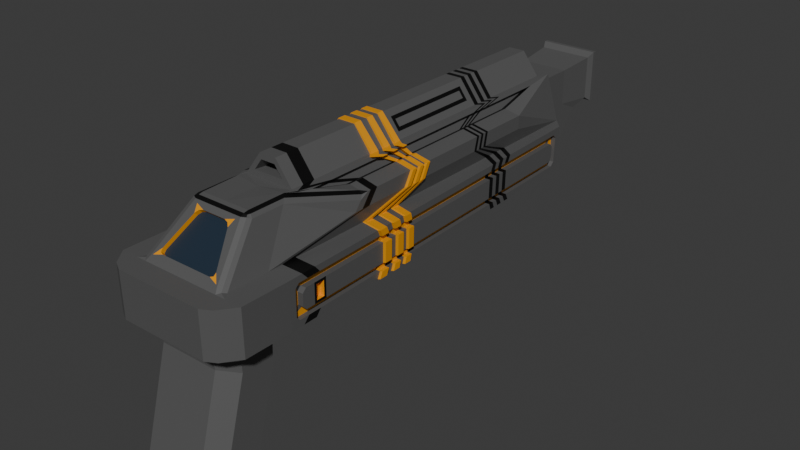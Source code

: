 # Source: Gun.blend  (saved by Blender 4.5.87; exported with 4.5.12 LTS)
import bpy
from mathutils import Matrix  # noqa: F401  (used for matrix-valued properties, if any)

bpy.ops.wm.read_factory_settings(use_empty=True)
scene = bpy.context.scene
scene.name = 'Scene'

# ---- collections
col_collection = bpy.data.collections.new('Collection'); scene.collection.children.link(col_collection)

# ---- materials (node trees are filled in below, after node groups)
mat_material_001 = bpy.data.materials.new('Material.001')
mat_material_002 = bpy.data.materials.new('Material.002')
mat_material_003 = bpy.data.materials.new('Material.003')
mat_material_004 = bpy.data.materials.new('Material.004')

# ---- material node trees
mat_material_001.use_nodes = True; mat_material_001.node_tree.nodes.clear()
_N = mat_material_001.node_tree.nodes; _L = mat_material_001.node_tree.links
n0 = _N.new('ShaderNodeBsdfPrincipled'); n0.name = 'Principled BSDF'; n0.location = (-200, 100)
n0.inputs[0].default_value = (0.09854, 0.09854, 0.09854, 1.0)
n1 = _N.new('ShaderNodeOutputMaterial'); n1.name = 'Material Output'; n1.location = (200, 100)
_L.new(n0.outputs[0], n1.inputs[0])
n1.is_active_output = True
mat_material_002.use_nodes = True; mat_material_002.node_tree.nodes.clear()
_N = mat_material_002.node_tree.nodes; _L = mat_material_002.node_tree.links
n0 = _N.new('ShaderNodeBsdfPrincipled'); n0.name = 'Principled BSDF'; n0.location = (-200, 100)
n0.inputs[0].default_value = (0.8014, 0.3223, 0.0, 1.0)
n1 = _N.new('ShaderNodeOutputMaterial'); n1.name = 'Material Output'; n1.location = (200, 100)
_L.new(n0.outputs[0], n1.inputs[0])
n1.is_active_output = True
mat_material_003.use_nodes = True; mat_material_003.node_tree.nodes.clear()
_N = mat_material_003.node_tree.nodes; _L = mat_material_003.node_tree.links
n0 = _N.new('ShaderNodeBsdfPrincipled'); n0.name = 'Principled BSDF'; n0.location = (-200, 100)
n0.inputs[0].default_value = (0.01284, 0.02705, 0.04742, 1.0)
n1 = _N.new('ShaderNodeOutputMaterial'); n1.name = 'Material Output'; n1.location = (200, 100)
_L.new(n0.outputs[0], n1.inputs[0])
n1.is_active_output = True
mat_material_004.use_nodes = True; mat_material_004.node_tree.nodes.clear()
_N = mat_material_004.node_tree.nodes; _L = mat_material_004.node_tree.links
n0 = _N.new('ShaderNodeBsdfPrincipled'); n0.name = 'Principled BSDF'; n0.location = (-200, 100)
n0.inputs[0].default_value = (0.0, 0.0, 0.0, 1.0)
n1 = _N.new('ShaderNodeOutputMaterial'); n1.name = 'Material Output'; n1.location = (200, 100)
_L.new(n0.outputs[0], n1.inputs[0])
n1.is_active_output = True

# ---- world
world_world = bpy.data.worlds.new('World'); scene.world = world_world
world_world.use_nodes = True; world_world.node_tree.nodes.clear()
_N = world_world.node_tree.nodes; _L = world_world.node_tree.links
n0 = _N.new('ShaderNodeOutputWorld'); n0.name = 'World Output'; n0.location = (200, 100)
n1 = _N.new('ShaderNodeBackground'); n1.name = 'Background'; n1.location = (-200, 100)
n1.inputs[0].default_value = (0.05088, 0.05088, 0.05088, 1.0)
_L.new(n1.outputs[0], n0.inputs[0])
n0.is_active_output = True
world_world.color = (0.05088, 0.05088, 0.05088)
world_world.sun_shadow_jitter_overblur = 0.0

# ---- meshes
me_cube_001 = bpy.data.meshes.new('Cube.001')
me_cube_001.from_pydata([(0.5461, 7.998, -0.8095), (0.5461, 7.998, 0.8095), (0.0, 7.914, -1.0), (0.0, 7.998, 1.0), (0.0, -1.992, -1.308), (0.7631, 6.252, 0.7211), (0.0, 7.998, 0.8095), (1.0, 7.914, -1.0), (0.0, 7.998, -0.8095), (0.0, 9.791, 0.8936), (0.0, 9.375, -0.2236), (0.6028, 9.791, 0.8936), (0.5461, 9.375, -0.2236), (1.114, 6.248, 0.3511), (0.0, -2.0, 0.0), (0.5461, 7.998, 0.0), (0.0, 9.791, -0.08409), (0.6028, 9.791, -0.08409), (1.0, -2.472, -0.004035), (1.0, -2.463, -1.004), (0.0, -2.463, -1.004), (0.0, -2.472, -0.004035), (0.0, -1.157, 0.8433), (0.0, -1.844, 0.1567), (0.0, -1.089, 0.7757), (0.0, -1.776, 0.08918), (1.492, -1.992, -1.0), (1.492, -2.0, 0.0), (1.224, -2.349, -0.004035), (1.224, -2.341, -1.004), (1.0, -0.926, -1.308), (0.7631, 1.39, 0.7211), (0.0, -0.1369, 1.0), (0.0, -0.926, -1.308), (1.114, 1.147, 0.3511), (0.0, -1.972, -1.573), (0.0, -0.9457, -1.86), (1.0, -0.9457, -1.86), (0.0, -2.387, -3.059), (0.0, -1.361, -3.346), (1.0, -1.361, -3.346), (0.6963, 7.275, 0.9278), (1.0, 7.956, 0.0), (0.6963, 0.4969, 0.9278), (1.0, -0.9233, 0.0), (0.5639, 7.724, 1.0), (0.343, 0.1367, 1.128), (1.114, 6.26, 0.6489), (0.6051, 7.275, 0.8983), (0.6051, 0.4969, 0.8983), (0.672, 6.252, 0.6916), (0.672, 1.39, 0.6916), (0.6729, 7.998, 1.0), (0.0, 7.724, 1.0), (0.0, 7.724, 1.497), (0.0, 0.1367, 1.0), (0.0, 0.1367, 1.497), (0.1892, 7.724, 1.497), (0.1619, 0.1367, 1.368), (0.0, 8.894, -0.8095), (0.5461, 8.894, -0.8095), (0.5461, 8.894, 0.8095), (0.0, 8.894, 0.8095), (0.5461, 8.894, 0.0), (1.249, 7.678, 0.0), (1.249, 7.636, -1.0), (1.492, -0.926, -1.0), (1.492, -0.9233, 0.0), (0.0, -2.589, -3.781), (0.0, -1.563, -4.068), (1.0, -1.563, -4.068), (0.6724, -1.992, -1.308), (1.0, -1.676, -1.308), (1.278, -1.992, -1.134), (1.0, -2.267, -1.13), (0.6724, -1.972, -1.573), (1.0, -1.65, -1.663), (1.0, -2.066, -3.149), (0.6724, -2.387, -3.059), (1.0, -2.268, -3.871), (0.6724, -2.589, -3.781), (1.0, 1.445, -1.225), (1.427, 1.37, -1.0), (0.6729, 2.045, 1.0), (0.0, 1.445, -1.225), (1.0, 1.458, 0.0), (1.427, 1.383, 0.0), (1.114, 2.69, 0.6489), (1.114, 2.515, 0.3511), (0.6963, 2.315, 0.9278), (0.7631, 2.694, 0.7211), (0.6051, 2.315, 0.8983), (0.672, 2.694, 0.6916), (0.5639, 2.172, 1.0), (0.0, 2.172, 1.497), (0.1892, 2.172, 1.497), (1.425, 1.436, -0.8623), (1.425, 1.445, -0.1377), (1.32, 1.433, -0.8623), (1.32, 1.442, -0.1376), (1.318, 1.505, -0.7118), (1.318, 1.51, -0.2881), (1.44, 1.508, -0.7119), (1.44, 1.514, -0.2882), (1.0, 1.641, -1.218), (1.422, 1.56, -1.0), (1.42, 1.619, -0.8623), (1.315, 1.616, -0.8623), (1.313, 1.682, -0.7118), (1.435, 1.685, -0.7119), (0.6729, 2.225, 1.0), (0.0, 1.641, -1.218), (1.0, 1.655, 0.0), (1.422, 1.574, 0.0), (1.114, 2.798, 0.6489), (1.114, 2.628, 0.3511), (0.6963, 2.465, 0.9278), (0.7631, 2.802, 0.7211), (0.6051, 2.465, 0.8983), (0.672, 2.802, 0.6916), (0.5639, 2.34, 1.0), (0.0, 2.34, 1.497), (0.1892, 2.34, 1.497), (1.42, 1.63, -0.1377), (1.315, 1.627, -0.1376), (1.313, 1.688, -0.2881), (1.435, 1.691, -0.2882), (1.0, 1.851, -1.211), (1.416, 1.763, -1.0), (1.415, 1.816, -0.8623), (1.309, 1.814, -0.8623), (1.308, 1.872, -0.7118), (1.43, 1.875, -0.7119), (0.6729, 2.418, 1.0), (0.0, 1.851, -1.211), (1.0, 1.866, 0.0), (1.416, 1.778, 0.0), (1.114, 2.914, 0.6489), (1.114, 2.749, 0.3511), (0.6963, 2.626, 0.9278), (0.7631, 2.917, 0.7211), (0.6051, 2.626, 0.8983), (0.672, 2.917, 0.6916), (0.5639, 2.52, 1.0), (0.0, 2.52, 1.497), (0.1892, 2.52, 1.497), (1.414, 1.827, -0.1377), (1.309, 1.824, -0.1376), (1.308, 1.878, -0.2881), (1.43, 1.881, -0.2882), (1.0, 2.026, -1.205), (1.411, 1.933, -1.0), (1.41, 1.981, -0.8623), (1.305, 1.978, -0.8623), (1.303, 2.03, -0.7118), (1.425, 2.034, -0.7119), (0.6729, 2.579, 1.0), (0.0, 2.026, -1.205), (1.0, 2.042, 0.0), (1.411, 1.949, 0.0), (1.114, 3.011, 0.6489), (1.114, 2.85, 0.3511), (0.6963, 2.76, 0.9278), (0.7631, 3.014, 0.7211), (0.6051, 2.76, 0.8983), (0.672, 3.014, 0.6916), (0.5639, 2.67, 1.0), (0.0, 2.67, 1.497), (0.1892, 2.67, 1.497), (1.41, 1.992, -0.1377), (1.305, 1.989, -0.1376), (1.303, 2.037, -0.2881), (1.425, 2.04, -0.2882), (1.0, 2.206, -1.199), (1.406, 2.107, -1.0), (1.405, 2.149, -0.8623), (1.3, 2.146, -0.8623), (1.299, 2.193, -0.7118), (1.421, 2.196, -0.7119), (0.6729, 2.745, 1.0), (0.0, 2.206, -1.199), (1.0, 2.222, 0.0), (1.406, 2.124, 0.0), (1.114, 3.11, 0.6489), (1.114, 2.954, 0.3511), (0.6963, 2.898, 0.9278), (0.7631, 3.113, 0.7211), (0.6051, 2.898, 0.8983), (0.672, 3.113, 0.6916), (0.5639, 2.825, 1.0), (0.0, 2.825, 1.497), (0.1892, 2.825, 1.497), (1.405, 2.161, -0.1377), (1.3, 2.158, -0.1376), (1.299, 2.2, -0.2881), (1.421, 2.203, -0.2882), (1.0, 2.367, -1.193), (1.402, 2.264, -1.0), (1.401, 2.301, -0.8623), (1.296, 2.298, -0.8623), (1.294, 2.339, -0.7118), (1.416, 2.343, -0.7119), (0.6729, 2.894, 1.0), (0.0, 2.367, -1.193), (1.0, 2.385, 0.0), (1.402, 2.281, 0.0), (1.114, 3.199, 0.6489), (1.114, 3.047, 0.3511), (0.6963, 3.022, 0.9278), (0.7631, 3.202, 0.7211), (0.6051, 3.022, 0.8983), (0.672, 3.202, 0.6916), (0.4271, 3.19, 1.181), (0.0, 2.963, 1.497), (0.326, 3.19, 1.315), (1.401, 2.314, -0.1377), (1.296, 2.311, -0.1376), (1.294, 2.346, -0.2881), (1.416, 2.35, -0.2882), (0.7389, 2.226, 1.02), (0.7389, 2.046, 1.02), (0.0, 1.642, -1.198), (0.0, 1.446, -1.205), (1.066, 1.656, 0.02042), (1.066, 1.459, 0.02042), (1.488, 1.575, 0.02042), (1.493, 1.385, 0.02042), (1.18, 2.799, 0.6693), (1.18, 2.691, 0.6693), (1.18, 2.629, 0.3716), (1.18, 2.516, 0.3716), (0.7623, 2.466, 0.9482), (0.7623, 2.316, 0.9482), (0.8291, 2.803, 0.7415), (0.8291, 2.696, 0.7415), (0.6711, 2.466, 0.9187), (0.6711, 2.316, 0.9187), (0.738, 2.803, 0.712), (0.738, 2.696, 0.712), (0.6299, 2.341, 1.02), (0.6299, 2.173, 1.02), (0.0, 2.341, 1.517), (0.0, 2.173, 1.517), (0.1975, 2.341, 1.517), (0.1975, 2.173, 1.517), (1.486, 1.631, -0.1173), (1.491, 1.447, -0.1173), (1.381, 1.628, -0.1172), (1.386, 1.444, -0.1172), (1.379, 1.689, -0.2677), (1.384, 1.511, -0.2677), (1.501, 1.692, -0.2677), (1.506, 1.515, -0.2677), (1.384, 1.506, -0.6914), (1.506, 1.509, -0.6914), (1.386, 1.434, -0.8418), (1.491, 1.437, -0.8419), (1.493, 1.372, -0.9796), (1.066, 1.446, -1.205), (1.066, 1.642, -1.198), (1.488, 1.561, -0.9796), (1.486, 1.621, -0.8419), (1.381, 1.618, -0.8418), (1.379, 1.683, -0.6914), (1.501, 1.686, -0.6914), (0.7389, 2.581, 1.02), (0.7389, 2.419, 1.02), (0.0, 2.027, -1.185), (0.0, 1.852, -1.191), (1.066, 2.043, 0.02042), (1.066, 1.867, 0.02042), (1.477, 1.95, 0.02042), (1.482, 1.78, 0.02042), (1.18, 3.012, 0.6693), (1.18, 2.915, 0.6693), (1.18, 2.852, 0.3716), (1.18, 2.751, 0.3716), (0.7623, 2.761, 0.9482), (0.7623, 2.627, 0.9482), (0.8291, 3.015, 0.7415), (0.8291, 2.919, 0.7415), (0.6711, 2.761, 0.9187), (0.6711, 2.627, 0.9187), (0.738, 3.015, 0.712), (0.738, 2.919, 0.712), (0.6299, 2.672, 1.02), (0.6299, 2.521, 1.02), (0.0, 2.672, 1.517), (0.0, 2.521, 1.517), (0.1975, 2.672, 1.517), (0.1975, 2.521, 1.517), (1.476, 1.994, -0.1173), (1.48, 1.829, -0.1173), (1.371, 1.991, -0.1172), (1.375, 1.826, -0.1172), (1.369, 2.038, -0.2677), (1.374, 1.879, -0.2677), (1.491, 2.042, -0.2677), (1.496, 1.883, -0.2677), (1.496, 1.876, -0.6914), (1.374, 1.873, -0.6914), (1.375, 1.815, -0.8418), (1.481, 1.818, -0.8419), (1.482, 1.765, -0.9796), (1.066, 1.852, -1.191), (1.066, 2.027, -1.185), (1.477, 1.934, -0.9796), (1.476, 1.982, -0.8419), (1.371, 1.979, -0.8418), (1.369, 2.032, -0.6914), (1.491, 2.035, -0.6914), (0.7389, 2.895, 1.02), (0.7389, 2.746, 1.02), (0.0, 2.369, -1.173), (0.0, 2.207, -1.178), (1.066, 2.386, 0.02042), (1.066, 2.223, 0.02042), (1.468, 2.282, 0.02042), (1.472, 2.125, 0.02042), (1.18, 3.2, 0.6693), (1.18, 3.111, 0.6693), (1.18, 3.049, 0.3716), (1.18, 2.955, 0.3716), (0.7623, 3.023, 0.9482), (0.7623, 2.899, 0.9482), (0.8291, 3.203, 0.7415), (0.8291, 3.114, 0.7415), (0.6711, 3.023, 0.9187), (0.6711, 2.899, 0.9187), (0.738, 3.203, 0.712), (0.738, 3.114, 0.712), (0.6299, 2.965, 1.02), (0.6299, 2.826, 1.02), (0.0, 2.965, 1.517), (0.0, 2.826, 1.517), (0.1975, 2.965, 1.517), (0.1975, 2.826, 1.517), (1.467, 2.315, -0.1173), (1.471, 2.163, -0.1173), (1.362, 2.312, -0.1172), (1.366, 2.16, -0.1172), (1.36, 2.348, -0.2677), (1.365, 2.201, -0.2677), (1.482, 2.351, -0.2677), (1.487, 2.205, -0.2677), (1.487, 2.198, -0.6914), (1.365, 2.194, -0.6914), (1.366, 2.148, -0.8418), (1.471, 2.151, -0.8419), (1.472, 2.108, -0.9796), (1.066, 2.207, -1.178), (1.066, 2.369, -1.173), (1.468, 2.265, -0.9796), (1.467, 2.302, -0.8419), (1.362, 2.3, -0.8418), (1.361, 2.34, -0.6914), (1.482, 2.344, -0.6914), (0.6729, 0.4597, 1.0), (0.0, -0.2776, -1.285), (1.0, -0.2721, 0.0), (1.475, -0.2925, 0.0), (1.114, 1.739, 0.6489), (1.114, 1.521, 0.3511), (0.6963, 0.994, 0.9278), (0.7631, 1.747, 0.7211), (0.6051, 0.994, 0.8983), (0.672, 1.747, 0.6916), (0.5639, 0.6932, 1.0), (0.0, 0.6932, 1.497), (0.1892, 0.6932, 1.497), (1.471, -0.1758, -0.1377), (1.366, -0.1788, -0.1376), (1.362, -0.05128, -0.2881), (1.486, -0.1005, -0.3406), (1.0, -0.2776, -1.285), (1.475, -0.298, -1.0), (1.471, -0.1798, -0.8623), (1.366, -0.1828, -0.8623), (1.363, -0.05362, -0.7118), (1.486, -0.1023, -0.6594), (0.6729, 0.1614, 1.0), (0.0, -0.6018, -1.296), (1.0, -0.5977, 0.0), (1.483, -0.6079, 0.0), (1.114, 1.56, 0.6489), (1.114, 1.334, 0.3511), (0.6963, 0.7454, 0.9278), (0.7631, 1.569, 0.7211), (0.6051, 0.7454, 0.8983), (0.672, 1.569, 0.6916), (0.5639, 0.415, 1.0), (0.0, 0.415, 1.497), (0.1892, 0.415, 1.497), (1.48, -0.4809, -0.1377), (1.375, -0.4839, -0.1376), (1.371, -0.3452, -0.2881), (1.491, -0.2895, -0.3406), (1.0, -0.6018, -1.296), (1.483, -0.612, -1.0), (1.48, -0.4839, -0.8623), (1.375, -0.4869, -0.8623), (1.371, -0.3469, -0.7118), (1.491, -0.2908, -0.6594), (1.493, -0.3434, -0.7119), (1.485, -0.05015, -0.7119), (1.484, -0.04782, -0.2882), (1.493, -0.3417, -0.2882), (1.39, -0.2937, -0.6595), (1.385, -0.1052, -0.6595), (1.385, -0.1034, -0.3407), (1.39, -0.2924, -0.3407), (0.0, 9.934, 0.9963), (0.6661, 9.934, 0.9963), (0.0, 9.934, -0.1867), (0.6661, 9.934, -0.1867), (0.0, 10.03, 0.9963), (0.432, 10.03, 0.7622), (0.0, 10.03, -0.1867), (0.432, 10.03, 0.04734), (0.6661, 10.03, 0.9963), (0.2341, 10.03, 0.7622), (0.2341, 10.03, 0.04734), (0.6661, 10.03, -0.1867), (0.2341, 9.909, 0.7622), (0.2341, 9.909, 0.04734), (0.432, 9.909, 0.7622), (0.432, 9.909, 0.04734), (1.0, 5.242, -1.093), (1.323, 5.048, -1.0), (1.324, 4.998, -0.8623), (1.219, 4.995, -0.8623), (1.221, 4.94, -0.7118), (1.343, 4.943, -0.7119), (0.6729, 5.539, 1.0), (0.0, 5.242, -1.093), (1.0, 5.272, 0.0), (1.323, 5.078, 0.0), (1.114, 4.786, 0.6489), (1.114, 4.706, 0.3511), (0.6963, 5.226, 0.9278), (0.7631, 4.783, 0.7211), (0.6051, 5.226, 0.8983), (0.672, 4.783, 0.6916), (0.4271, 5.204, 1.181), (0.0, 5.431, 1.497), (0.326, 5.204, 1.315), (1.324, 5.019, -0.1377), (1.219, 5.017, -0.1376), (1.221, 4.952, -0.2881), (1.343, 4.956, -0.2882), (1.0, 5.901, -1.07), (1.304, 5.686, -1.0), (1.306, 5.616, -0.8623), (1.201, 5.613, -0.8623), (1.204, 5.536, -0.7118), (1.326, 5.539, -0.7119), (0.6729, 6.145, 1.0), (0.0, 5.901, -1.07), (1.0, 5.934, 0.0), (1.304, 5.719, 0.0), (1.114, 5.149, 0.6489), (1.114, 5.086, 0.3511), (0.6963, 5.731, 0.9278), (0.7631, 5.145, 0.7211), (0.6051, 5.731, 0.8983), (0.672, 5.145, 0.6916), (0.5639, 5.996, 1.0), (0.0, 5.996, 1.497), (0.1892, 5.996, 1.497), (1.307, 5.64, -0.1377), (1.201, 5.637, -0.1376), (1.204, 5.55, -0.2881), (1.326, 5.553, -0.2882), (0.5639, 0.1367, 1.0), (0.0, 0.1367, 1.128), (0.1892, 0.1367, 1.497), (0.0, 0.1367, 1.368), (0.0, 1.033, 1.368), (0.0, 1.033, 1.128), (0.1873, 1.033, 1.128), (0.006247, 1.033, 1.368), (0.6729, 6.024, 1.0), (0.6729, 5.903, 1.0), (0.6729, 5.781, 1.0), (0.6729, 5.66, 1.0), (0.0, 5.769, -1.075), (0.0, 5.638, -1.079), (0.0, 5.506, -1.084), (0.0, 5.374, -1.088), (1.0, 5.802, 0.0), (1.0, 5.669, 0.0), (1.0, 5.537, 0.0), (1.0, 5.404, 0.0), (1.308, 5.591, 0.0), (1.312, 5.463, 0.0), (1.315, 5.335, 0.0), (1.319, 5.206, 0.0), (1.114, 5.076, 0.6489), (1.114, 5.004, 0.6489), (1.114, 4.931, 0.6489), (1.114, 4.858, 0.6489), (1.114, 5.01, 0.3511), (1.114, 4.934, 0.3511), (1.114, 4.858, 0.3511), (1.114, 4.782, 0.3511), (0.6963, 5.63, 0.9278), (0.6963, 5.529, 0.9278), (0.6963, 5.428, 0.9278), (0.6963, 5.327, 0.9278), (0.7631, 5.073, 0.7211), (0.7631, 5.0, 0.7211), (0.7631, 4.928, 0.7211), (0.7631, 4.855, 0.7211), (0.6051, 5.63, 0.8983), (0.6051, 5.529, 0.8983), (0.6051, 5.428, 0.8983), (0.6051, 5.327, 0.8983), (0.672, 5.073, 0.6916), (0.672, 5.0, 0.6916), (0.672, 4.928, 0.6916), (0.672, 4.855, 0.6916), (0.5639, 5.883, 1.0), (0.5639, 5.77, 1.0), (0.5639, 5.657, 1.0), (0.5639, 5.544, 1.0), (0.0, 5.883, 1.497), (0.0, 5.77, 1.497), (0.0, 5.657, 1.497), (0.0, 5.544, 1.497), (0.1892, 5.883, 1.497), (0.1892, 5.77, 1.497), (0.1892, 5.657, 1.497), (0.1892, 5.544, 1.497), (1.31, 5.516, -0.1377), (1.314, 5.392, -0.1377), (1.317, 5.268, -0.1377), (1.321, 5.144, -0.1377), (1.205, 5.513, -0.1376), (1.208, 5.389, -0.1376), (1.212, 5.265, -0.1376), (1.215, 5.141, -0.1376), (1.207, 5.43, -0.2881), (1.211, 5.311, -0.2881), (1.214, 5.191, -0.2881), (1.217, 5.072, -0.2881), (1.329, 5.434, -0.2882), (1.332, 5.314, -0.2882), (1.336, 5.195, -0.2882), (1.339, 5.075, -0.2882), (1.0, 5.374, -1.088), (1.0, 5.506, -1.084), (1.0, 5.638, -1.079), (1.0, 5.769, -1.075), (1.319, 5.176, -1.0), (1.315, 5.303, -1.0), (1.312, 5.431, -1.0), (1.308, 5.559, -1.0), (1.321, 5.121, -0.8623), (1.317, 5.245, -0.8623), (1.313, 5.369, -0.8623), (1.31, 5.492, -0.8623), (1.215, 5.118, -0.8623), (1.212, 5.242, -0.8623), (1.208, 5.366, -0.8623), (1.205, 5.489, -0.8623), (1.217, 5.059, -0.7118), (1.214, 5.178, -0.7118), (1.21, 5.297, -0.7118), (1.207, 5.417, -0.7118), (1.339, 5.062, -0.7119), (1.336, 5.182, -0.7119), (1.332, 5.301, -0.7119), (1.329, 5.42, -0.7119), (0.5639, 5.431, 1.0), (0.5639, 2.963, 1.0), (0.1892, 5.431, 1.497), (0.1892, 2.963, 1.497), (0.4745, 5.282, 1.118), (0.4745, 3.112, 1.118), (0.2786, 5.282, 1.378), (0.2786, 3.112, 1.378), (1.255, 7.452, -0.1377), (1.253, 7.531, -0.2201), (1.251, 7.594, -0.08058), (1.253, 7.508, -0.7799), (1.255, 7.422, -0.8623), (1.251, 7.561, -0.9218), (1.486, -0.7056, -0.8623), (1.489, -0.7878, -0.7798), (1.49, -0.8464, -0.9206), (1.488, -0.7863, -0.2202), (1.486, -0.7036, -0.1377), (1.49, -0.8443, -0.07928), (1.154, 7.292, -0.2881), (1.152, 7.371, -0.3705), (1.15, 7.434, -0.231), (1.152, 7.36, -0.6294), (1.154, 7.274, -0.7118), (1.15, 7.414, -0.7713), (1.377, -0.5577, -0.7118), (1.379, -0.64, -0.6293), (1.381, -0.6986, -0.77), (1.379, -0.6393, -0.3706), (1.377, -0.5566, -0.2881), (1.381, -0.6973, -0.2297), (1.148, 7.528, -0.22), (1.15, 7.449, -0.1376), (1.149, 7.472, -0.1947), (1.15, 7.419, -0.8623), (1.148, 7.505, -0.7798), (1.149, 7.444, -0.8027), (1.383, -0.7908, -0.7798), (1.381, -0.7086, -0.8623), (1.382, -0.7326, -0.804), (1.381, -0.7066, -0.1376), (1.383, -0.7893, -0.2201), (1.382, -0.7309, -0.196), (1.274, 7.375, -0.3706), (1.276, 7.296, -0.2882), (1.276, 7.278, -0.7119), (1.274, 7.364, -0.6295), (1.501, -0.6365, -0.6294), (1.499, -0.5543, -0.7119), (1.499, -0.5532, -0.2882), (1.501, -0.6358, -0.3706), (0.2664, -1.157, 0.8433), (0.4162, -1.233, 0.7672), (0.4705, -1.108, 0.8917), (0.3573, -1.179, 0.821), (0.0, -1.062, 0.9379), (0.0, -0.8865, 1.0), (0.0, -0.9849, 0.9818), (0.6708, -1.767, 0.2328), (0.5935, -1.844, 0.1567), (0.7976, -1.892, 0.1083), (0.6632, -1.821, 0.179), (0.7052, -0.9421, 0.9013), (0.5594, -0.8865, 1.0), (0.5583, -1.061, 0.9387), (0.6492, -0.9151, 0.971), (0.631, -0.977, 0.9704), (0.5588, -0.9848, 0.982), (0.6532, -1.014, 0.94), (1.0, -1.844, 0.0), (0.8376, -1.913, 0.08689), (0.8865, -2.0, 0.0), (1.0, -2.114, -0.0009712), (1.114, -2.0, 0.0), (0.9524, -1.929, 0.02545), (0.4162, -1.165, 0.6996), (0.2664, -1.089, 0.7757), (0.3573, -1.112, 0.7534), (0.5935, -1.776, 0.08918), (0.6708, -1.7, 0.1652), (0.6632, -1.754, 0.1115), (0.9976, 1.384, 0.6728), (1.114, 1.299, 0.544), (1.114, 1.495, 0.6489), (1.08, 1.358, 0.6252), (0.7051, -0.2143, 0.9016), (0.5725, -0.06041, 1.016), (0.6529, -0.1372, 0.976)], [], [(60, 59, 10, 12), (1, 6, 3, 52), (15, 1, 52, 42), (8, 0, 7, 2), (17, 16, 413, 414), (62, 61, 11, 9), (63, 60, 12, 17), (61, 63, 17, 11), (10, 16, 17, 12), (0, 15, 42, 7), (19, 18, 21, 20), (66, 67, 27, 26), (26, 27, 28, 29), (18, 19, 29, 28), (450, 7, 65, 451), (7, 42, 64, 65), (382, 44, 67, 383), (58, 476, 477, 480), (381, 397, 30, 33), (33, 30, 37, 36), (36, 37, 40, 39), (47, 13, 42, 52), (5, 41, 48, 50), (385, 34, 44, 382), (462, 41, 52, 456), (41, 5, 47, 52), (465, 50, 48, 464), (386, 43, 49, 388), (43, 31, 51, 49), (463, 5, 50, 465), (53, 45, 52, 3), (392, 391, 56, 475), (466, 45, 57, 468), (45, 53, 54, 57), (1, 15, 63, 61), (15, 0, 60, 63), (6, 1, 61, 62), (0, 8, 59, 60), (39, 40, 70, 69), (71, 72, 73, 74), (76, 72, 71, 75), (78, 80, 79, 77), (75, 78, 77, 76), (4, 71, 74, 19, 20), (19, 74, 73, 26, 29), (73, 72, 30, 66, 26), (30, 72, 76, 37), (71, 4, 35, 75), (75, 35, 38, 78), (37, 76, 77, 40), (78, 38, 68, 80), (40, 77, 79, 70), (69, 70, 79, 80, 68), (195, 178, 345, 344), (378, 100, 102, 404), (576, 213, 333, 335), (372, 101, 99, 371), (194, 195, 344, 342), (202, 574, 331, 311), (376, 96, 98, 377), (370, 97, 86, 360), (210, 208, 323, 327), (367, 93, 95, 369), (206, 209, 325, 319), (204, 207, 321, 315), (364, 90, 92, 366), (207, 206, 319, 321), (366, 92, 91, 365), (82, 81, 258, 257), (363, 89, 83, 357), (203, 196, 351, 313), (85, 86, 226, 224), (205, 204, 315, 317), (81, 84, 222, 258), (374, 81, 82, 375), (135, 112, 113, 136), (134, 127, 104, 111), (138, 137, 114, 115), (138, 115, 112, 135), (140, 117, 114, 137), (139, 116, 118, 141), (143, 120, 110, 133), (145, 144, 121, 122), (129, 106, 105, 128), (146, 123, 124, 147), (131, 108, 107, 130), (132, 149, 126, 109), (148, 125, 126, 149), (87, 88, 230, 228), (88, 85, 224, 230), (83, 89, 232, 220), (90, 87, 228, 234), (104, 105, 260, 259), (91, 92, 238, 236), (116, 110, 219, 231), (89, 91, 236, 232), (119, 118, 235, 237), (92, 90, 234, 238), (117, 119, 237, 233), (93, 83, 220, 240), (120, 122, 243, 239), (94, 95, 244, 242), (123, 113, 225, 245), (95, 93, 240, 244), (106, 107, 262, 261), (128, 127, 304, 303), (96, 82, 257, 256), (125, 124, 247, 249), (133, 139, 278, 266), (86, 97, 246, 226), (108, 131, 132, 109), (125, 148, 147, 124), (106, 129, 130, 107), (123, 146, 136, 113), (120, 143, 145, 122), (117, 140, 142, 119), (119, 142, 141, 118), (116, 139, 133, 110), (104, 127, 128, 105), (181, 158, 159, 182), (180, 173, 150, 157), (184, 183, 160, 161), (184, 161, 158, 181), (186, 163, 160, 183), (185, 162, 164, 187), (189, 166, 156, 179), (191, 190, 167, 168), (175, 152, 151, 174), (192, 169, 170, 193), (177, 154, 153, 176), (178, 195, 172, 155), (194, 171, 172, 195), (108, 109, 264, 263), (141, 142, 284, 282), (98, 96, 256, 255), (126, 125, 249, 251), (142, 140, 280, 284), (97, 99, 248, 246), (109, 126, 251, 264), (145, 143, 286, 290), (100, 98, 255, 253), (107, 108, 263, 262), (136, 146, 292, 272), (99, 101, 250, 248), (124, 123, 245, 247), (130, 129, 302, 301), (103, 102, 254, 252), (150, 151, 306, 305), (105, 106, 261, 260), (147, 148, 296, 294), (102, 100, 253, 254), (162, 156, 265, 277), (122, 121, 241, 243), (132, 131, 300, 299), (154, 177, 178, 155), (171, 194, 193, 170), (152, 175, 176, 153), (169, 192, 182, 159), (166, 189, 191, 168), (163, 186, 188, 165), (165, 188, 187, 164), (162, 185, 179, 156), (150, 173, 174, 151), (435, 204, 205, 436), (434, 427, 196, 203), (438, 437, 206, 207), (438, 207, 204, 435), (440, 209, 206, 437), (439, 208, 210, 441), (573, 574, 202, 433), (575, 444, 213, 576), (429, 198, 197, 428), (446, 215, 216, 447), (431, 200, 199, 430), (432, 449, 218, 201), (448, 217, 218, 449), (101, 103, 252, 250), (165, 164, 281, 283), (110, 120, 239, 219), (135, 136, 272, 270), (163, 165, 283, 279), (118, 116, 231, 235), (127, 134, 268, 304), (166, 168, 289, 285), (114, 117, 233, 227), (249, 250, 252, 251), (264, 251, 252, 254), (263, 253, 255, 262), (245, 246, 248, 247), (261, 256, 257, 260), (243, 241, 242, 244), (239, 240, 220, 219), (231, 232, 236, 235), (233, 234, 228, 227), (229, 230, 224, 223), (229, 227, 228, 230), (221, 259, 258, 222), (223, 224, 226, 225), (253, 263, 264, 254), (250, 249, 247, 248), (256, 261, 262, 255), (246, 245, 225, 226), (240, 239, 243, 244), (234, 233, 237, 238), (238, 237, 235, 236), (232, 231, 219, 220), (258, 259, 260, 257), (295, 296, 298, 297), (310, 297, 298, 299), (309, 300, 301, 308), (291, 292, 294, 293), (307, 302, 303, 306), (289, 287, 288, 290), (285, 286, 266, 265), (277, 278, 282, 281), (279, 280, 274, 273), (275, 276, 270, 269), (275, 273, 274, 276), (267, 305, 304, 268), (269, 270, 272, 271), (300, 309, 310, 299), (296, 295, 293, 294), (302, 307, 308, 301), (292, 291, 271, 272), (286, 285, 289, 290), (280, 279, 283, 284), (284, 283, 281, 282), (278, 277, 265, 266), (304, 305, 306, 303), (341, 342, 344, 343), (356, 343, 344, 345), (355, 346, 347, 354), (337, 338, 340, 339), (353, 348, 349, 352), (335, 333, 334, 336), (331, 332, 312, 311), (323, 324, 328, 327), (325, 326, 320, 319), (321, 322, 316, 315), (321, 319, 320, 322), (313, 351, 350, 314), (315, 316, 318, 317), (346, 355, 356, 345), (342, 341, 339, 340), (348, 353, 354, 347), (338, 337, 317, 318), (332, 331, 335, 336), (326, 325, 329, 330), (330, 329, 327, 328), (324, 323, 311, 312), (350, 351, 352, 349), (197, 198, 353, 352), (177, 176, 347, 346), (216, 215, 337, 339), (192, 193, 340, 338), (199, 200, 355, 354), (175, 174, 349, 348), (201, 218, 343, 356), (190, 191, 336, 334), (218, 217, 341, 343), (189, 179, 312, 332), (159, 158, 269, 271), (200, 201, 356, 355), (185, 187, 328, 324), (157, 150, 305, 267), (217, 216, 339, 341), (186, 183, 320, 326), (161, 160, 273, 275), (198, 199, 354, 353), (184, 181, 316, 322), (158, 161, 275, 269), (215, 205, 317, 337), (183, 184, 322, 320), (160, 163, 279, 273), (574, 576, 335, 331), (173, 180, 314, 350), (164, 162, 277, 281), (209, 211, 329, 325), (181, 182, 318, 316), (156, 166, 285, 265), (211, 210, 327, 329), (148, 149, 298, 296), (178, 177, 346, 345), (168, 167, 287, 289), (208, 202, 311, 323), (149, 132, 299, 298), (193, 194, 342, 340), (151, 152, 307, 306), (196, 197, 352, 351), (131, 130, 301, 300), (176, 175, 348, 347), (170, 169, 291, 293), (146, 147, 294, 292), (182, 192, 338, 318), (153, 154, 309, 308), (129, 128, 303, 302), (191, 189, 332, 336), (155, 172, 297, 310), (144, 145, 290, 288), (188, 186, 326, 330), (172, 171, 295, 297), (143, 133, 266, 286), (187, 188, 330, 328), (113, 112, 223, 225), (154, 155, 310, 309), (139, 141, 282, 278), (179, 185, 324, 312), (111, 104, 259, 221), (171, 170, 293, 295), (140, 137, 274, 280), (174, 173, 350, 349), (115, 114, 227, 229), (152, 153, 308, 307), (138, 135, 270, 276), (112, 115, 229, 223), (169, 159, 271, 291), (137, 138, 276, 274), (397, 374, 375, 398), (386, 363, 357, 380), (389, 366, 365, 388), (387, 364, 366, 389), (390, 367, 369, 392), (393, 370, 360, 383), (399, 376, 377, 400), (395, 372, 371, 394), (401, 378, 404, 403), (101, 372, 405, 103), (102, 103, 405, 404), (100, 378, 377, 98), (97, 370, 371, 99), (96, 376, 375, 82), (95, 94, 368, 369), (93, 367, 357, 83), (89, 363, 365, 91), (90, 364, 361, 87), (88, 362, 359, 85), (88, 87, 361, 362), (84, 81, 374, 358), (85, 359, 360, 86), (473, 390, 392, 475), (31, 387, 389, 51), (51, 389, 388, 49), (30, 397, 398, 66), (372, 395, 406, 405), (373, 396, 410, 409), (378, 401, 400, 377), (370, 393, 394, 371), (376, 399, 398, 375), (369, 368, 391, 392), (367, 390, 380, 357), (363, 386, 388, 365), (364, 387, 384, 361), (362, 385, 382, 359), (362, 361, 384, 385), (358, 374, 397, 381), (359, 382, 383, 360), (379, 402, 403, 404), (373, 379, 404, 405), (396, 373, 405, 406), (402, 396, 406, 403), (408, 409, 410, 407), (402, 379, 408, 407), (396, 402, 407, 410), (379, 373, 409, 408), (414, 413, 417, 422), (9, 11, 412, 411), (11, 17, 414, 412), (418, 421, 424, 426), (412, 414, 422, 419), (411, 412, 419, 415), (416, 420, 415, 419), (420, 421, 417, 415), (418, 416, 419, 422), (421, 418, 422, 417), (424, 423, 425, 426), (416, 418, 426, 425), (420, 416, 425, 423), (421, 420, 423, 424), (544, 448, 449, 548), (569, 548, 449, 432), (565, 431, 430, 561), (536, 446, 447, 540), (557, 429, 428, 553), (532, 528, 444, 575), (524, 573, 433, 484), (508, 439, 441, 516), (512, 440, 437, 500), (504, 438, 435, 492), (504, 500, 437, 438), (488, 549, 427, 434), (492, 435, 436, 496), (200, 431, 432, 201), (217, 448, 447, 216), (198, 429, 430, 199), (215, 446, 436, 205), (212, 443, 445, 214), (209, 440, 442, 211), (211, 442, 441, 210), (208, 439, 433, 202), (196, 427, 428, 197), (42, 458, 459, 64), (2, 7, 450, 457), (13, 47, 460, 461), (13, 461, 458, 42), (5, 463, 460, 47), (41, 462, 464, 48), (45, 466, 456, 52), (57, 54, 467, 468), (568, 454, 455, 572), (541, 471, 470, 537), (560, 452, 453, 564), (533, 469, 459, 493), (521, 466, 468, 529), (509, 463, 465, 517), (517, 465, 464, 513), (505, 462, 456, 481), (552, 450, 451, 556), (46, 474, 55, 473), (476, 58, 475, 56), (58, 46, 473, 475), (478, 479, 480, 477), (46, 58, 480, 479), (474, 46, 479, 478), (427, 549, 553, 428), (549, 550, 554, 553), (550, 551, 555, 554), (551, 552, 556, 555), (439, 508, 484, 433), (508, 507, 483, 484), (507, 506, 482, 483), (506, 505, 481, 482), (442, 520, 516, 441), (520, 519, 515, 516), (519, 518, 514, 515), (518, 517, 513, 514), (440, 512, 520, 442), (512, 511, 519, 520), (511, 510, 518, 519), (510, 509, 517, 518), (573, 524, 532, 575), (524, 523, 531, 532), (523, 522, 530, 531), (522, 521, 529, 530), (446, 536, 496, 436), (536, 535, 495, 496), (535, 534, 494, 495), (534, 533, 493, 494), (429, 557, 561, 430), (557, 558, 562, 561), (558, 559, 563, 562), (559, 560, 564, 563), (448, 544, 540, 447), (544, 543, 539, 540), (543, 542, 538, 539), (542, 541, 537, 538), (431, 565, 569, 432), (565, 566, 570, 569), (566, 567, 571, 570), (567, 568, 572, 571), (458, 489, 493, 459), (489, 490, 494, 493), (490, 491, 495, 494), (491, 492, 496, 495), (457, 450, 552, 485), (485, 552, 551, 486), (486, 551, 550, 487), (487, 550, 549, 488), (461, 460, 497, 501), (501, 497, 498, 502), (502, 498, 499, 503), (503, 499, 500, 504), (461, 501, 489, 458), (501, 502, 490, 489), (502, 503, 491, 490), (503, 504, 492, 491), (463, 509, 497, 460), (509, 510, 498, 497), (510, 511, 499, 498), (511, 512, 500, 499), (462, 505, 513, 464), (505, 506, 514, 513), (506, 507, 515, 514), (507, 508, 516, 515), (466, 521, 481, 456), (521, 522, 482, 481), (522, 523, 483, 482), (523, 524, 484, 483), (468, 467, 525, 529), (529, 525, 526, 530), (530, 526, 527, 531), (531, 527, 528, 532), (452, 560, 556, 451), (560, 559, 555, 556), (559, 558, 554, 555), (558, 557, 553, 554), (469, 533, 537, 470), (533, 534, 538, 537), (534, 535, 539, 538), (535, 536, 540, 539), (454, 568, 564, 453), (568, 567, 563, 564), (567, 566, 562, 563), (566, 565, 561, 562), (455, 472, 545, 572), (572, 545, 546, 571), (571, 546, 547, 570), (570, 547, 548, 569), (471, 541, 545, 472), (541, 542, 546, 545), (542, 543, 547, 546), (543, 544, 548, 547), (577, 578, 574, 573), (580, 579, 575, 576), (578, 580, 576, 574), (579, 577, 573, 575), (443, 212, 578, 577), (214, 445, 579, 580), (212, 214, 580, 578), (445, 443, 577, 579), (581, 582, 583), (584, 585, 586), (587, 588, 589), (590, 591, 592), (593, 594, 595), (596, 597, 598), (599, 600, 601), (602, 603, 604), (605, 606, 607), (608, 609, 610), (611, 612, 613), (614, 615, 616), (581, 606, 605, 582), (608, 585, 584, 609), (587, 612, 611, 588), (614, 591, 590, 615), (599, 622, 621, 600), (623, 603, 602, 624), (596, 620, 619, 597), (617, 594, 593, 618), (583, 582, 584, 586, 65, 64), (469, 581, 583, 64, 459), (584, 582, 605, 609), (581, 469, 470, 606), (452, 585, 608, 453), (586, 585, 452, 451, 65), (590, 588, 611, 615), (587, 399, 400, 612), (589, 588, 590, 592, 67, 66), (399, 587, 589, 66, 398), (592, 591, 393, 383, 67), (393, 591, 614, 394), (596, 594, 617, 620), (593, 471, 472, 618), (595, 594, 596, 598, 610, 609, 605, 607), (471, 593, 595, 607, 606, 470), (598, 597, 454, 453, 608, 610), (454, 597, 619, 455), (601, 600, 602, 604, 616, 615, 611, 613), (401, 599, 601, 613, 612, 400), (602, 600, 621, 624), (599, 401, 403, 622), (604, 603, 395, 394, 614, 616), (395, 603, 623, 406), (619, 620, 617, 618, 472, 455), (403, 406, 623, 624, 621, 622), (625, 628, 627), (628, 626, 627), (632, 635, 634), (635, 633, 634), (636, 639, 640, 642), (637, 641, 640, 639), (638, 642, 640, 641), (643, 648, 644, 645, 646, 647), (655, 658, 657), (658, 656, 657), (660, 637, 639, 661), (661, 639, 636, 659), (637, 630, 631, 641), (641, 631, 629, 638), (638, 644, 648, 642), (642, 648, 643, 636), (649, 626, 628, 651), (651, 628, 625, 650), (632, 653, 654, 635), (635, 654, 652, 633), (659, 656, 658, 661), (661, 658, 655, 660), (22, 625, 627, 638, 629), (632, 626, 649, 653), (625, 22, 24, 650), (627, 626, 632, 634, 644, 638), (660, 32, 630, 637), (634, 633, 23, 14, 645, 644), (23, 633, 652, 25), (44, 659, 636, 643), (646, 645, 14, 21, 18), (44, 643, 647, 27, 67), (647, 646, 18, 28, 27), (652, 654, 653, 649, 651, 650, 24, 25), (387, 31, 655, 657, 384), (385, 384, 657, 656, 34), (34, 656, 659, 44), (31, 43, 660, 655), (43, 386, 380, 660), (473, 55, 32, 660), (390, 473, 660, 380)])
me_cube_001.polygons.foreach_set('material_index', [0, 0, 0, 0, 0, 0, 0, 0, 0, 0, 0, 0, 0, 0, 0, 0, 0, 0, 0, 0, 0, 0, 3, 0, 0, 0, 0, 3, 3, 3, 0, 0, 0, 0, 0, 0, 0, 0, 0, 0, 0, 0, 0, 0, 0, 0, 0, 0, 0, 0, 0, 0, 0, 1, 0, 0, 1, 1, 0, 0, 0, 0, 0, 0, 0, 3, 0, 0, 1, 0, 0, 1, 0, 0, 1, 0, 0, 0, 0, 0, 3, 0, 0, 0, 0, 1, 0, 0, 1, 1, 1, 1, 0, 1, 0, 1, 0, 1, 0, 1, 0, 1, 0, 1, 0, 1, 1, 1, 1, 1, 0, 1, 0, 0, 0, 3, 0, 0, 0, 0, 0, 0, 0, 0, 3, 0, 0, 0, 0, 1, 0, 0, 0, 1, 1, 0, 1, 1, 0, 1, 1, 1, 1, 1, 0, 1, 1, 0, 0, 1, 1, 0, 0, 1, 0, 1, 0, 0, 0, 3, 0, 0, 0, 0, 0, 0, 0, 0, 3, 0, 0, 0, 0, 1, 0, 0, 1, 0, 0, 1, 0, 0, 0, 0, 0, 1, 1, 1, 1, 1, 1, 1, 1, 1, 1, 1, 1, 1, 1, 1, 1, 1, 1, 1, 1, 1, 1, 1, 1, 1, 1, 1, 1, 1, 1, 1, 1, 1, 1, 1, 1, 1, 1, 1, 1, 1, 1, 1, 1, 1, 1, 1, 1, 1, 1, 1, 1, 1, 1, 1, 1, 1, 1, 1, 1, 1, 1, 1, 1, 1, 1, 0, 1, 0, 1, 1, 1, 0, 1, 0, 1, 0, 0, 1, 0, 1, 1, 0, 0, 1, 0, 0, 1, 0, 0, 0, 0, 0, 1, 0, 0, 1, 1, 0, 0, 1, 1, 0, 0, 1, 1, 0, 1, 1, 1, 1, 1, 0, 1, 1, 0, 1, 1, 0, 0, 1, 1, 0, 1, 1, 1, 0, 0, 1, 0, 0, 1, 3, 3, 3, 3, 3, 3, 0, 1, 3, 0, 0, 1, 0, 0, 0, 0, 3, 0, 0, 0, 0, 0, 0, 3, 0, 1, 0, 1, 1, 0, 3, 3, 3, 3, 3, 3, 3, 3, 3, 3, 3, 3, 3, 1, 1, 1, 1, 0, 0, 0, 0, 0, 0, 0, 0, 0, 0, 0, 0, 0, 0, 3, 3, 3, 3, 3, 3, 3, 3, 3, 3, 3, 3, 3, 0, 1, 0, 0, 0, 3, 0, 0, 0, 0, 0, 0, 0, 0, 3, 0, 0, 3, 3, 3, 3, 3, 3, 3, 3, 3, 0, 0, 0, 0, 0, 0, 3, 0, 3, 0, 3, 0, 3, 0, 3, 0, 3, 0, 3, 3, 3, 3, 3, 0, 3, 0, 3, 0, 3, 0, 3, 0, 3, 0, 3, 1, 3, 1, 3, 0, 3, 0, 3, 0, 3, 0, 3, 0, 3, 0, 3, 0, 3, 0, 3, 0, 3, 0, 3, 0, 3, 0, 3, 3, 3, 3, 3, 0, 3, 0, 3, 0, 3, 0, 3, 0, 3, 0, 3, 0, 3, 0, 3, 1, 3, 1, 3, 0, 3, 0, 3, 0, 3, 0, 0, 0, 0, 0, 3, 3, 3, 3, 0, 0, 0, 0, 0, 0, 0, 0, 0, 0, 0, 0, 0, 0, 0, 0, 0, 0, 0, 0, 0, 0, 0, 0, 0, 0, 0, 0, 0, 0, 0, 0, 0, 0, 1, 1, 1, 0, 1, 1, 0, 0, 1, 0, 0, 0, 1, 1, 1, 1, 0, 3, 3, 0, 3, 0, 3, 0, 0, 3, 0, 0, 1, 1, 1, 1, 0, 3, 0, 1, 1, 0, 0, 0, 1, 0, 0, 0, 0, 2, 0, 0, 0, 0, 0, 0, 0])
_uv = me_cube_001.uv_layers.new(name='UVMap')
_uv.uv.foreach_set('vector', [0.3988, 0.4762, 0.3988, 0.3988, 0.3988, 0.3988, 0.3988, 0.4762, 0.6012, 0.4762, 0.6012, 0.3988, 0.625, 0.375, 0.625, 0.5, 0.5, 0.4762, 0.6012, 0.4762, 0.625, 0.5, 0.5, 0.5, 0.3988, 0.3988, 0.3988, 0.4762, 0.375, 0.5, 0.375, 0.375, 0.5, 0.4762, 0.5, 0.3988, 0.5, 0.3988, 0.5, 0.4762, 0.6012, 0.3988, 0.6012, 0.4762, 0.6012, 0.4762, 0.6012, 0.3988, 0.5, 0.4762, 0.3988, 0.4762, 0.3988, 0.4762, 0.5, 0.4762, 0.6012, 0.4762, 0.5, 0.4762, 0.5, 0.4762, 0.6012, 0.4762, 0.3988, 0.3988, 0.5, 0.3988, 0.5, 0.4762, 0.3988, 0.4762, 0.3988, 0.4762, 0.5, 0.4762, 0.5, 0.5, 0.375, 0.5, 0.375, 0.75, 0.5, 0.75, 0.5, 0.875, 0.375, 0.875, 0.375, 0.6942, 0.5, 0.6942, 0.5, 0.75, 0.375, 0.75, 0.375, 0.75, 0.5, 0.75, 0.5, 0.75, 0.375, 0.75, 0.5, 0.75, 0.375, 0.75, 0.375, 0.75, 0.5, 0.75, 0.375, 0.5442, 0.375, 0.5, 0.375, 0.5, 0.375, 0.5442, 0.375, 0.5, 0.5, 0.5, 0.5, 0.5, 0.375, 0.5, 0.5, 0.6871, 0.5, 0.6942, 0.5, 0.6942, 0.5, 0.6871, 0.6775, 0.6877, 0.6985, 0.6877, 0.6985, 0.6877, 0.6775, 0.6877, 0.25, 0.6871, 0.375, 0.6871, 0.375, 0.6942, 0.25, 0.6942, 0.25, 0.6942, 0.375, 0.6942, 0.375, 0.6942, 0.25, 0.6942, 0.25, 0.6942, 0.375, 0.6942, 0.375, 0.6942, 0.25, 0.6942, 0.592, 0.5061, 0.533, 0.506, 0.5, 0.5, 0.625, 0.5, 0.5988, 0.514, 0.6182, 0.51, 0.6182, 0.51, 0.5988, 0.514, 0.533, 0.6801, 0.533, 0.6868, 0.5, 0.6942, 0.5, 0.6871, 0.6182, 0.5498, 0.6182, 0.51, 0.625, 0.5, 0.625, 0.5442, 0.6182, 0.51, 0.5988, 0.514, 0.592, 0.5061, 0.625, 0.5, 0.5988, 0.5518, 0.5988, 0.514, 0.6182, 0.51, 0.6182, 0.5498, 0.6182, 0.6785, 0.6182, 0.6849, 0.6182, 0.6849, 0.6182, 0.6785, 0.6182, 0.6849, 0.5988, 0.6801, 0.5988, 0.6801, 0.6182, 0.6849, 0.5988, 0.5518, 0.5988, 0.514, 0.5988, 0.514, 0.5988, 0.5518, 0.7158, 0.5065, 0.6592, 0.5065, 0.625, 0.5, 0.75, 0.5, 0.6592, 0.681, 0.7158, 0.681, 0.7158, 0.6877, 0.6592, 0.6877, 0.6592, 0.5478, 0.6592, 0.5065, 0.6592, 0.5065, 0.6592, 0.5478, 0.6592, 0.5065, 0.7158, 0.5065, 0.7158, 0.5065, 0.6592, 0.5065, 0.6012, 0.4762, 0.5, 0.4762, 0.5, 0.4762, 0.6012, 0.4762, 0.5, 0.4762, 0.3988, 0.4762, 0.3988, 0.4762, 0.5, 0.4762, 0.6012, 0.3988, 0.6012, 0.4762, 0.6012, 0.4762, 0.6012, 0.3988, 0.3988, 0.4762, 0.3988, 0.3988, 0.3988, 0.3988, 0.3988, 0.4762, 0.25, 0.6942, 0.375, 0.6942, 0.375, 0.6942, 0.25, 0.6942, 0.334, 0.75, 0.375, 0.7361, 0.375, 0.75, 0.375, 0.75, 0.375, 0.7325, 0.375, 0.7361, 0.334, 0.75, 0.334, 0.75, 0.334, 0.75, 0.334, 0.75, 0.375, 0.7325, 0.375, 0.7325, 0.334, 0.75, 0.334, 0.75, 0.375, 0.7325, 0.375, 0.7325, 0.25, 0.75, 0.334, 0.75, 0.375, 0.75, 0.375, 0.75, 0.25, 0.75, 0.375, 0.75, 0.375, 0.75, 0.375, 0.75, 0.375, 0.75, 0.375, 0.75, 0.375, 0.75, 0.375, 0.7361, 0.375, 0.6942, 0.375, 0.6942, 0.375, 0.75, 0.375, 0.6942, 0.375, 0.7361, 0.375, 0.7325, 0.375, 0.6942, 0.334, 0.75, 0.25, 0.75, 0.25, 0.75, 0.334, 0.75, 0.334, 0.75, 0.25, 0.75, 0.25, 0.75, 0.334, 0.75, 0.375, 0.6942, 0.375, 0.7325, 0.375, 0.7325, 0.375, 0.6942, 0.334, 0.75, 0.25, 0.75, 0.25, 0.75, 0.334, 0.75, 0.375, 0.6942, 0.375, 0.7325, 0.375, 0.7325, 0.375, 0.6942, 0.25, 0.6942, 0.375, 0.6942, 0.375, 0.7325, 0.334, 0.75, 0.25, 0.75, 0.464, 0.6235, 0.411, 0.6235, 0.411, 0.6235, 0.464, 0.6235, 0.411, 0.6744, 0.411, 0.6391, 0.411, 0.6391, 0.411, 0.6744, 0.6592, 0.6202, 0.7158, 0.6202, 0.7158, 0.6202, 0.6592, 0.6202, 0.464, 0.6744, 0.464, 0.6391, 0.4828, 0.6407, 0.4828, 0.6773, 0.464, 0.6235, 0.464, 0.6235, 0.464, 0.6235, 0.464, 0.6235, 0.625, 0.6219, 0.6592, 0.6202, 0.6592, 0.6202, 0.625, 0.6219, 0.3922, 0.6773, 0.3922, 0.6407, 0.3922, 0.6407, 0.3922, 0.6773, 0.4828, 0.6773, 0.4828, 0.6407, 0.5, 0.6421, 0.5, 0.68, 0.6182, 0.6198, 0.6182, 0.6198, 0.6182, 0.6198, 0.6182, 0.6198, 0.6592, 0.6744, 0.6592, 0.6391, 0.6592, 0.6391, 0.6592, 0.6744, 0.592, 0.6194, 0.5988, 0.6182, 0.5988, 0.6182, 0.592, 0.6194, 0.5, 0.6219, 0.533, 0.6194, 0.533, 0.6194, 0.5, 0.6219, 0.5988, 0.6679, 0.5988, 0.6355, 0.5988, 0.6355, 0.5988, 0.6679, 0.533, 0.6194, 0.592, 0.6194, 0.592, 0.6194, 0.533, 0.6194, 0.5988, 0.6679, 0.5988, 0.6355, 0.6182, 0.638, 0.6182, 0.6721, 0.375, 0.6421, 0.375, 0.6421, 0.375, 0.6421, 0.375, 0.6421, 0.6182, 0.6721, 0.6182, 0.638, 0.625, 0.6421, 0.625, 0.68, 0.25, 0.6219, 0.375, 0.6219, 0.375, 0.6219, 0.25, 0.6219, 0.5, 0.6421, 0.5, 0.6421, 0.5, 0.6421, 0.5, 0.6421, 0.5, 0.6219, 0.5, 0.6219, 0.5, 0.6219, 0.5, 0.6219, 0.375, 0.6421, 0.25, 0.6421, 0.25, 0.6421, 0.375, 0.6421, 0.375, 0.68, 0.375, 0.6421, 0.375, 0.6421, 0.375, 0.68, 0.5, 0.6332, 0.5, 0.6378, 0.5, 0.6378, 0.5, 0.6332, 0.25, 0.6332, 0.375, 0.6332, 0.375, 0.6378, 0.25, 0.6378, 0.533, 0.63, 0.592, 0.6299, 0.592, 0.6342, 0.533, 0.6343, 0.533, 0.63, 0.533, 0.6343, 0.5, 0.6378, 0.5, 0.6332, 0.5988, 0.6279, 0.5988, 0.6319, 0.592, 0.6342, 0.592, 0.6299, 0.6182, 0.63, 0.6182, 0.6341, 0.6182, 0.6341, 0.6182, 0.63, 0.6592, 0.6308, 0.6592, 0.6351, 0.625, 0.6378, 0.625, 0.6332, 0.6592, 0.6308, 0.7158, 0.6308, 0.7158, 0.6351, 0.6592, 0.6351, 0.3922, 0.632, 0.3922, 0.6365, 0.375, 0.6378, 0.375, 0.6332, 0.4828, 0.6321, 0.4828, 0.6365, 0.4828, 0.6365, 0.4828, 0.6321, 0.411, 0.6308, 0.411, 0.6351, 0.3922, 0.6365, 0.3922, 0.632, 0.411, 0.6308, 0.464, 0.6308, 0.464, 0.6351, 0.411, 0.6351, 0.464, 0.6308, 0.464, 0.6351, 0.464, 0.6351, 0.464, 0.6308, 0.592, 0.6382, 0.533, 0.6383, 0.533, 0.6383, 0.592, 0.6382, 0.533, 0.6383, 0.5, 0.6421, 0.5, 0.6421, 0.533, 0.6383, 0.625, 0.6421, 0.6182, 0.638, 0.6182, 0.638, 0.625, 0.6421, 0.5988, 0.6355, 0.592, 0.6382, 0.592, 0.6382, 0.5988, 0.6355, 0.375, 0.6378, 0.375, 0.6378, 0.375, 0.6378, 0.375, 0.6378, 0.6182, 0.638, 0.5988, 0.6355, 0.5988, 0.6355, 0.6182, 0.638, 0.6182, 0.6341, 0.625, 0.6378, 0.625, 0.6378, 0.6182, 0.6341, 0.6182, 0.638, 0.6182, 0.638, 0.6182, 0.638, 0.6182, 0.638, 0.5988, 0.6319, 0.6182, 0.6341, 0.6182, 0.6341, 0.5988, 0.6319, 0.5988, 0.6355, 0.5988, 0.6355, 0.5988, 0.6355, 0.5988, 0.6355, 0.5988, 0.6319, 0.5988, 0.6319, 0.5988, 0.6319, 0.5988, 0.6319, 0.6592, 0.6391, 0.625, 0.6421, 0.625, 0.6421, 0.6592, 0.6391, 0.6592, 0.6351, 0.6592, 0.6351, 0.6592, 0.6351, 0.6592, 0.6351, 0.7158, 0.6391, 0.6592, 0.6391, 0.6592, 0.6391, 0.7158, 0.6391, 0.4828, 0.6365, 0.5, 0.6378, 0.5, 0.6378, 0.4828, 0.6365, 0.6592, 0.6391, 0.6592, 0.6391, 0.6592, 0.6391, 0.6592, 0.6391, 0.3922, 0.6365, 0.3922, 0.6365, 0.3922, 0.6365, 0.3922, 0.6365, 0.375, 0.6332, 0.375, 0.6332, 0.375, 0.6332, 0.375, 0.6332, 0.3922, 0.6407, 0.375, 0.6421, 0.375, 0.6421, 0.3922, 0.6407, 0.464, 0.6351, 0.4828, 0.6365, 0.4828, 0.6365, 0.464, 0.6351, 0.625, 0.6332, 0.6182, 0.63, 0.6182, 0.63, 0.625, 0.6332, 0.5, 0.6421, 0.4828, 0.6407, 0.4828, 0.6407, 0.5, 0.6421, 0.411, 0.6351, 0.411, 0.6308, 0.411, 0.6308, 0.411, 0.6351, 0.464, 0.6351, 0.464, 0.6308, 0.4828, 0.6321, 0.4828, 0.6365, 0.3922, 0.6365, 0.3922, 0.632, 0.3922, 0.632, 0.3922, 0.6365, 0.4828, 0.6365, 0.4828, 0.6321, 0.5, 0.6332, 0.5, 0.6378, 0.6592, 0.6351, 0.6592, 0.6308, 0.6592, 0.6308, 0.6592, 0.6351, 0.5988, 0.6319, 0.5988, 0.6279, 0.5988, 0.6279, 0.5988, 0.6319, 0.5988, 0.6319, 0.5988, 0.6279, 0.6182, 0.63, 0.6182, 0.6341, 0.6182, 0.6341, 0.6182, 0.63, 0.625, 0.6332, 0.625, 0.6378, 0.375, 0.6378, 0.375, 0.6332, 0.375, 0.6332, 0.375, 0.6378, 0.5, 0.6254, 0.5, 0.6294, 0.5, 0.6294, 0.5, 0.6254, 0.25, 0.6254, 0.375, 0.6254, 0.375, 0.6294, 0.25, 0.6294, 0.533, 0.6227, 0.592, 0.6227, 0.592, 0.6263, 0.533, 0.6264, 0.533, 0.6227, 0.533, 0.6264, 0.5, 0.6294, 0.5, 0.6254, 0.5988, 0.6213, 0.5988, 0.6246, 0.592, 0.6263, 0.592, 0.6227, 0.6182, 0.623, 0.6182, 0.6265, 0.6182, 0.6265, 0.6182, 0.623, 0.6592, 0.6235, 0.6592, 0.6272, 0.625, 0.6294, 0.625, 0.6254, 0.6592, 0.6235, 0.7158, 0.6235, 0.7158, 0.6272, 0.6592, 0.6272, 0.3922, 0.6245, 0.3922, 0.6283, 0.375, 0.6294, 0.375, 0.6254, 0.4828, 0.6245, 0.4828, 0.6283, 0.4828, 0.6283, 0.4828, 0.6245, 0.411, 0.6235, 0.411, 0.6272, 0.3922, 0.6283, 0.3922, 0.6245, 0.411, 0.6235, 0.464, 0.6235, 0.464, 0.6272, 0.411, 0.6272, 0.464, 0.6235, 0.464, 0.6272, 0.464, 0.6272, 0.464, 0.6235, 0.411, 0.6351, 0.411, 0.6351, 0.411, 0.6351, 0.411, 0.6351, 0.6182, 0.63, 0.5988, 0.6279, 0.5988, 0.6279, 0.6182, 0.63, 0.3922, 0.6407, 0.3922, 0.6407, 0.3922, 0.6407, 0.3922, 0.6407, 0.464, 0.6351, 0.464, 0.6351, 0.464, 0.6351, 0.464, 0.6351, 0.5988, 0.6279, 0.5988, 0.6279, 0.5988, 0.6279, 0.5988, 0.6279, 0.4828, 0.6407, 0.4828, 0.6407, 0.4828, 0.6407, 0.4828, 0.6407, 0.411, 0.6351, 0.464, 0.6351, 0.464, 0.6351, 0.411, 0.6351, 0.6592, 0.6308, 0.6592, 0.6308, 0.6592, 0.6308, 0.6592, 0.6308, 0.411, 0.6391, 0.3922, 0.6407, 0.3922, 0.6407, 0.411, 0.6391, 0.3922, 0.6365, 0.411, 0.6351, 0.411, 0.6351, 0.3922, 0.6365, 0.5, 0.6332, 0.4828, 0.6321, 0.4828, 0.6321, 0.5, 0.6332, 0.4828, 0.6407, 0.464, 0.6391, 0.464, 0.6391, 0.4828, 0.6407, 0.4828, 0.6365, 0.4828, 0.6365, 0.4828, 0.6365, 0.4828, 0.6365, 0.3922, 0.632, 0.3922, 0.632, 0.3922, 0.632, 0.3922, 0.632, 0.464, 0.6391, 0.411, 0.6391, 0.411, 0.6391, 0.464, 0.6391, 0.375, 0.6294, 0.375, 0.6294, 0.375, 0.6294, 0.375, 0.6294, 0.375, 0.6378, 0.3922, 0.6365, 0.3922, 0.6365, 0.375, 0.6378, 0.4828, 0.6321, 0.464, 0.6308, 0.464, 0.6308, 0.4828, 0.6321, 0.411, 0.6391, 0.411, 0.6391, 0.411, 0.6391, 0.411, 0.6391, 0.6182, 0.6265, 0.625, 0.6294, 0.625, 0.6294, 0.6182, 0.6265, 0.6592, 0.6351, 0.7158, 0.6351, 0.7158, 0.6351, 0.6592, 0.6351, 0.411, 0.6308, 0.411, 0.6308, 0.411, 0.6308, 0.411, 0.6308, 0.411, 0.6272, 0.411, 0.6235, 0.411, 0.6235, 0.411, 0.6272, 0.464, 0.6272, 0.464, 0.6235, 0.4828, 0.6245, 0.4828, 0.6283, 0.3922, 0.6283, 0.3922, 0.6245, 0.3922, 0.6245, 0.3922, 0.6283, 0.4828, 0.6283, 0.4828, 0.6245, 0.5, 0.6254, 0.5, 0.6294, 0.6592, 0.6272, 0.6592, 0.6235, 0.6592, 0.6235, 0.6592, 0.6272, 0.5988, 0.6246, 0.5988, 0.6213, 0.5988, 0.6213, 0.5988, 0.6246, 0.5988, 0.6246, 0.5988, 0.6213, 0.6182, 0.623, 0.6182, 0.6265, 0.6182, 0.6265, 0.6182, 0.623, 0.625, 0.6254, 0.625, 0.6294, 0.375, 0.6294, 0.375, 0.6254, 0.375, 0.6254, 0.375, 0.6294, 0.5, 0.5587, 0.5, 0.6219, 0.5, 0.6219, 0.5, 0.5587, 0.25, 0.5587, 0.375, 0.5587, 0.375, 0.6219, 0.25, 0.6219, 0.533, 0.5606, 0.592, 0.5607, 0.592, 0.6194, 0.533, 0.6194, 0.533, 0.5606, 0.533, 0.6194, 0.5, 0.6219, 0.5, 0.5587, 0.5988, 0.5642, 0.5988, 0.6182, 0.592, 0.6194, 0.592, 0.5607, 0.6182, 0.5629, 0.6182, 0.6198, 0.6182, 0.6198, 0.6182, 0.5629, 0.6592, 0.5613, 0.6592, 0.6202, 0.625, 0.6219, 0.625, 0.5587, 0.6592, 0.5613, 0.7158, 0.5613, 0.7158, 0.6202, 0.6592, 0.6202, 0.3922, 0.5599, 0.3922, 0.6211, 0.375, 0.6219, 0.375, 0.5587, 0.4828, 0.5599, 0.4828, 0.6211, 0.4828, 0.6211, 0.4828, 0.5599, 0.411, 0.5613, 0.411, 0.6202, 0.3922, 0.6211, 0.3922, 0.5599, 0.411, 0.5613, 0.464, 0.5613, 0.464, 0.6202, 0.411, 0.6202, 0.464, 0.5613, 0.464, 0.6202, 0.464, 0.6202, 0.464, 0.5613, 0.464, 0.6391, 0.464, 0.6391, 0.464, 0.6391, 0.464, 0.6391, 0.5988, 0.6246, 0.6182, 0.6265, 0.6182, 0.6265, 0.5988, 0.6246, 0.625, 0.6378, 0.6592, 0.6351, 0.6592, 0.6351, 0.625, 0.6378, 0.5, 0.6332, 0.5, 0.6332, 0.5, 0.6332, 0.5, 0.6332, 0.5988, 0.6246, 0.5988, 0.6246, 0.5988, 0.6246, 0.5988, 0.6246, 0.6182, 0.6341, 0.6182, 0.6341, 0.6182, 0.6341, 0.6182, 0.6341, 0.375, 0.6332, 0.25, 0.6332, 0.25, 0.6332, 0.375, 0.6332, 0.6592, 0.6272, 0.6592, 0.6272, 0.6592, 0.6272, 0.6592, 0.6272, 0.592, 0.6342, 0.5988, 0.6319, 0.5988, 0.6319, 0.592, 0.6342, 0.464, 0.6351, 0.464, 0.6391, 0.464, 0.6391, 0.464, 0.6351, 0.411, 0.6351, 0.464, 0.6351, 0.464, 0.6391, 0.411, 0.6391, 0.411, 0.6351, 0.411, 0.6391, 0.3922, 0.6407, 0.3922, 0.6365, 0.4828, 0.6365, 0.4828, 0.6407, 0.4828, 0.6407, 0.4828, 0.6365, 0.3922, 0.6365, 0.3922, 0.6407, 0.375, 0.6421, 0.375, 0.6378, 0.6592, 0.6351, 0.7158, 0.6351, 0.7158, 0.6391, 0.6592, 0.6391, 0.6592, 0.6351, 0.6592, 0.6391, 0.625, 0.6421, 0.625, 0.6378, 0.6182, 0.6341, 0.6182, 0.638, 0.6182, 0.638, 0.6182, 0.6341, 0.5988, 0.6319, 0.5988, 0.6355, 0.592, 0.6382, 0.592, 0.6342, 0.533, 0.6343, 0.533, 0.6383, 0.5, 0.6421, 0.5, 0.6378, 0.533, 0.6343, 0.592, 0.6342, 0.592, 0.6382, 0.533, 0.6383, 0.25, 0.6378, 0.375, 0.6378, 0.375, 0.6421, 0.25, 0.6421, 0.5, 0.6378, 0.5, 0.6421, 0.5, 0.6421, 0.5, 0.6378, 0.411, 0.6391, 0.411, 0.6351, 0.411, 0.6351, 0.411, 0.6391, 0.464, 0.6391, 0.464, 0.6351, 0.4828, 0.6365, 0.4828, 0.6407, 0.3922, 0.6407, 0.3922, 0.6365, 0.3922, 0.6365, 0.3922, 0.6407, 0.4828, 0.6407, 0.4828, 0.6365, 0.5, 0.6378, 0.5, 0.6421, 0.6592, 0.6391, 0.6592, 0.6351, 0.6592, 0.6351, 0.6592, 0.6391, 0.5988, 0.6355, 0.5988, 0.6319, 0.5988, 0.6319, 0.5988, 0.6355, 0.5988, 0.6355, 0.5988, 0.6319, 0.6182, 0.6341, 0.6182, 0.638, 0.6182, 0.638, 0.6182, 0.6341, 0.625, 0.6378, 0.625, 0.6421, 0.375, 0.6421, 0.375, 0.6378, 0.375, 0.6378, 0.375, 0.6421, 0.464, 0.6272, 0.464, 0.6308, 0.464, 0.6308, 0.464, 0.6272, 0.411, 0.6272, 0.464, 0.6272, 0.464, 0.6308, 0.411, 0.6308, 0.411, 0.6272, 0.411, 0.6308, 0.3922, 0.632, 0.3922, 0.6283, 0.4828, 0.6283, 0.4828, 0.6321, 0.4828, 0.6321, 0.4828, 0.6283, 0.3922, 0.6283, 0.3922, 0.632, 0.375, 0.6332, 0.375, 0.6294, 0.6592, 0.6272, 0.7158, 0.6272, 0.7158, 0.6308, 0.6592, 0.6308, 0.6592, 0.6272, 0.6592, 0.6308, 0.625, 0.6332, 0.625, 0.6294, 0.6182, 0.6265, 0.6182, 0.63, 0.6182, 0.63, 0.6182, 0.6265, 0.5988, 0.6246, 0.5988, 0.6279, 0.592, 0.6299, 0.592, 0.6263, 0.533, 0.6264, 0.533, 0.63, 0.5, 0.6332, 0.5, 0.6294, 0.533, 0.6264, 0.592, 0.6263, 0.592, 0.6299, 0.533, 0.63, 0.25, 0.6294, 0.375, 0.6294, 0.375, 0.6332, 0.25, 0.6332, 0.5, 0.6294, 0.5, 0.6332, 0.5, 0.6332, 0.5, 0.6294, 0.411, 0.6308, 0.411, 0.6272, 0.411, 0.6272, 0.411, 0.6308, 0.464, 0.6308, 0.464, 0.6272, 0.4828, 0.6283, 0.4828, 0.6321, 0.3922, 0.632, 0.3922, 0.6283, 0.3922, 0.6283, 0.3922, 0.632, 0.4828, 0.6321, 0.4828, 0.6283, 0.5, 0.6294, 0.5, 0.6332, 0.6592, 0.6308, 0.6592, 0.6272, 0.6592, 0.6272, 0.6592, 0.6308, 0.5988, 0.6279, 0.5988, 0.6246, 0.5988, 0.6246, 0.5988, 0.6279, 0.5988, 0.6279, 0.5988, 0.6246, 0.6182, 0.6265, 0.6182, 0.63, 0.6182, 0.63, 0.6182, 0.6265, 0.625, 0.6294, 0.625, 0.6332, 0.375, 0.6332, 0.375, 0.6294, 0.375, 0.6294, 0.375, 0.6332, 0.464, 0.6202, 0.464, 0.6235, 0.464, 0.6235, 0.464, 0.6202, 0.411, 0.6202, 0.464, 0.6202, 0.464, 0.6235, 0.411, 0.6235, 0.411, 0.6202, 0.411, 0.6235, 0.3922, 0.6245, 0.3922, 0.6211, 0.4828, 0.6211, 0.4828, 0.6245, 0.4828, 0.6245, 0.4828, 0.6211, 0.3922, 0.6211, 0.3922, 0.6245, 0.375, 0.6254, 0.375, 0.6219, 0.6592, 0.6202, 0.7158, 0.6202, 0.7158, 0.6235, 0.6592, 0.6235, 0.6592, 0.6202, 0.6592, 0.6235, 0.625, 0.6254, 0.625, 0.6219, 0.6182, 0.6198, 0.6182, 0.623, 0.6182, 0.623, 0.6182, 0.6198, 0.5988, 0.6182, 0.5988, 0.6213, 0.592, 0.6227, 0.592, 0.6194, 0.533, 0.6194, 0.533, 0.6227, 0.5, 0.6254, 0.5, 0.6219, 0.533, 0.6194, 0.592, 0.6194, 0.592, 0.6227, 0.533, 0.6227, 0.25, 0.6219, 0.375, 0.6219, 0.375, 0.6254, 0.25, 0.6254, 0.5, 0.6219, 0.5, 0.6254, 0.5, 0.6254, 0.5, 0.6219, 0.411, 0.6235, 0.411, 0.6202, 0.411, 0.6202, 0.411, 0.6235, 0.464, 0.6235, 0.464, 0.6202, 0.4828, 0.6211, 0.4828, 0.6245, 0.3922, 0.6245, 0.3922, 0.6211, 0.3922, 0.6211, 0.3922, 0.6245, 0.4828, 0.6245, 0.4828, 0.6211, 0.5, 0.6219, 0.5, 0.6254, 0.6592, 0.6235, 0.6592, 0.6202, 0.6592, 0.6202, 0.6592, 0.6235, 0.5988, 0.6213, 0.5988, 0.6182, 0.5988, 0.6182, 0.5988, 0.6213, 0.5988, 0.6213, 0.5988, 0.6182, 0.6182, 0.6198, 0.6182, 0.623, 0.6182, 0.623, 0.6182, 0.6198, 0.625, 0.6219, 0.625, 0.6254, 0.375, 0.6254, 0.375, 0.6219, 0.375, 0.6219, 0.375, 0.6254, 0.375, 0.6219, 0.3922, 0.6211, 0.3922, 0.6211, 0.375, 0.6219, 0.411, 0.6235, 0.3922, 0.6245, 0.3922, 0.6245, 0.411, 0.6235, 0.4828, 0.6211, 0.4828, 0.6211, 0.4828, 0.6211, 0.4828, 0.6211, 0.4828, 0.6245, 0.4828, 0.6245, 0.4828, 0.6245, 0.4828, 0.6245, 0.3922, 0.6211, 0.411, 0.6202, 0.411, 0.6202, 0.3922, 0.6211, 0.3922, 0.6245, 0.375, 0.6254, 0.375, 0.6254, 0.3922, 0.6245, 0.411, 0.6202, 0.464, 0.6202, 0.464, 0.6202, 0.411, 0.6202, 0.7158, 0.6235, 0.6592, 0.6235, 0.6592, 0.6235, 0.7158, 0.6235, 0.464, 0.6202, 0.464, 0.6202, 0.464, 0.6202, 0.464, 0.6202, 0.6592, 0.6235, 0.625, 0.6254, 0.625, 0.6254, 0.6592, 0.6235, 0.5, 0.6294, 0.5, 0.6294, 0.5, 0.6294, 0.5, 0.6294, 0.411, 0.6202, 0.411, 0.6202, 0.411, 0.6202, 0.411, 0.6202, 0.6182, 0.623, 0.6182, 0.623, 0.6182, 0.623, 0.6182, 0.623, 0.25, 0.6294, 0.375, 0.6294, 0.375, 0.6294, 0.25, 0.6294, 0.464, 0.6202, 0.4828, 0.6211, 0.4828, 0.6211, 0.464, 0.6202, 0.5988, 0.6213, 0.592, 0.6227, 0.592, 0.6227, 0.5988, 0.6213, 0.533, 0.6264, 0.592, 0.6263, 0.592, 0.6263, 0.533, 0.6264, 0.3922, 0.6211, 0.3922, 0.6211, 0.3922, 0.6211, 0.3922, 0.6211, 0.533, 0.6227, 0.5, 0.6254, 0.5, 0.6254, 0.533, 0.6227, 0.5, 0.6294, 0.533, 0.6264, 0.533, 0.6264, 0.5, 0.6294, 0.4828, 0.6211, 0.5, 0.6219, 0.5, 0.6219, 0.4828, 0.6211, 0.592, 0.6227, 0.533, 0.6227, 0.533, 0.6227, 0.592, 0.6227, 0.592, 0.6263, 0.5988, 0.6246, 0.5988, 0.6246, 0.592, 0.6263, 0.6592, 0.6202, 0.6592, 0.6202, 0.6592, 0.6202, 0.6592, 0.6202, 0.375, 0.6254, 0.25, 0.6254, 0.25, 0.6254, 0.375, 0.6254, 0.6182, 0.6265, 0.6182, 0.6265, 0.6182, 0.6265, 0.6182, 0.6265, 0.5988, 0.6182, 0.5988, 0.6182, 0.5988, 0.6182, 0.5988, 0.6182, 0.5, 0.6254, 0.5, 0.6254, 0.5, 0.6254, 0.5, 0.6254, 0.625, 0.6294, 0.6592, 0.6272, 0.6592, 0.6272, 0.625, 0.6294, 0.5988, 0.6182, 0.6182, 0.6198, 0.6182, 0.6198, 0.5988, 0.6182, 0.464, 0.6308, 0.464, 0.6308, 0.464, 0.6308, 0.464, 0.6308, 0.411, 0.6235, 0.411, 0.6235, 0.411, 0.6235, 0.411, 0.6235, 0.6592, 0.6272, 0.7158, 0.6272, 0.7158, 0.6272, 0.6592, 0.6272, 0.6182, 0.6198, 0.625, 0.6219, 0.625, 0.6219, 0.6182, 0.6198, 0.464, 0.6308, 0.411, 0.6308, 0.411, 0.6308, 0.464, 0.6308, 0.4828, 0.6245, 0.464, 0.6235, 0.464, 0.6235, 0.4828, 0.6245, 0.375, 0.6294, 0.3922, 0.6283, 0.3922, 0.6283, 0.375, 0.6294, 0.375, 0.6219, 0.375, 0.6219, 0.375, 0.6219, 0.375, 0.6219, 0.411, 0.6308, 0.3922, 0.632, 0.3922, 0.632, 0.411, 0.6308, 0.3922, 0.6245, 0.3922, 0.6245, 0.3922, 0.6245, 0.3922, 0.6245, 0.4828, 0.6283, 0.4828, 0.6283, 0.4828, 0.6283, 0.4828, 0.6283, 0.4828, 0.6321, 0.4828, 0.6321, 0.4828, 0.6321, 0.4828, 0.6321, 0.5, 0.6254, 0.4828, 0.6245, 0.4828, 0.6245, 0.5, 0.6254, 0.3922, 0.6283, 0.411, 0.6272, 0.411, 0.6272, 0.3922, 0.6283, 0.3922, 0.632, 0.375, 0.6332, 0.375, 0.6332, 0.3922, 0.632, 0.6592, 0.6235, 0.6592, 0.6235, 0.6592, 0.6235, 0.6592, 0.6235, 0.411, 0.6272, 0.464, 0.6272, 0.464, 0.6272, 0.411, 0.6272, 0.7158, 0.6308, 0.6592, 0.6308, 0.6592, 0.6308, 0.7158, 0.6308, 0.5988, 0.6213, 0.5988, 0.6213, 0.5988, 0.6213, 0.5988, 0.6213, 0.464, 0.6272, 0.464, 0.6272, 0.464, 0.6272, 0.464, 0.6272, 0.6592, 0.6308, 0.625, 0.6332, 0.625, 0.6332, 0.6592, 0.6308, 0.6182, 0.623, 0.5988, 0.6213, 0.5988, 0.6213, 0.6182, 0.623, 0.5, 0.6378, 0.5, 0.6378, 0.5, 0.6378, 0.5, 0.6378, 0.411, 0.6272, 0.411, 0.6272, 0.411, 0.6272, 0.411, 0.6272, 0.6182, 0.63, 0.6182, 0.63, 0.6182, 0.63, 0.6182, 0.63, 0.625, 0.6254, 0.6182, 0.623, 0.6182, 0.623, 0.625, 0.6254, 0.25, 0.6378, 0.375, 0.6378, 0.375, 0.6378, 0.25, 0.6378, 0.464, 0.6272, 0.4828, 0.6283, 0.4828, 0.6283, 0.464, 0.6272, 0.5988, 0.6279, 0.592, 0.6299, 0.592, 0.6299, 0.5988, 0.6279, 0.375, 0.6254, 0.375, 0.6254, 0.375, 0.6254, 0.375, 0.6254, 0.533, 0.6343, 0.592, 0.6342, 0.592, 0.6342, 0.533, 0.6343, 0.3922, 0.6283, 0.3922, 0.6283, 0.3922, 0.6283, 0.3922, 0.6283, 0.533, 0.63, 0.5, 0.6332, 0.5, 0.6332, 0.533, 0.63, 0.5, 0.6378, 0.533, 0.6343, 0.533, 0.6343, 0.5, 0.6378, 0.4828, 0.6283, 0.5, 0.6294, 0.5, 0.6294, 0.4828, 0.6283, 0.592, 0.6299, 0.533, 0.63, 0.533, 0.63, 0.592, 0.6299, 0.375, 0.6871, 0.375, 0.68, 0.375, 0.68, 0.375, 0.6871, 0.6182, 0.6785, 0.6182, 0.6721, 0.625, 0.68, 0.625, 0.6871, 0.5988, 0.674, 0.5988, 0.6679, 0.6182, 0.6721, 0.6182, 0.6785, 0.5988, 0.674, 0.5988, 0.6679, 0.5988, 0.6679, 0.5988, 0.674, 0.6592, 0.681, 0.6592, 0.6744, 0.6592, 0.6744, 0.6592, 0.681, 0.4828, 0.6842, 0.4828, 0.6773, 0.5, 0.68, 0.5, 0.6871, 0.3922, 0.6842, 0.3922, 0.6773, 0.3922, 0.6773, 0.3922, 0.6842, 0.464, 0.681, 0.464, 0.6744, 0.4828, 0.6773, 0.4828, 0.6842, 0.411, 0.681, 0.411, 0.6744, 0.411, 0.6744, 0.411, 0.681, 0.464, 0.6391, 0.464, 0.6744, 0.464, 0.6744, 0.464, 0.6391, 0.411, 0.6391, 0.464, 0.6391, 0.464, 0.6744, 0.411, 0.6744, 0.411, 0.6391, 0.411, 0.6744, 0.3922, 0.6773, 0.3922, 0.6407, 0.4828, 0.6407, 0.4828, 0.6773, 0.4828, 0.6773, 0.4828, 0.6407, 0.3922, 0.6407, 0.3922, 0.6773, 0.375, 0.68, 0.375, 0.6421, 0.6592, 0.6391, 0.7158, 0.6391, 0.7158, 0.6744, 0.6592, 0.6744, 0.6592, 0.6391, 0.6592, 0.6744, 0.625, 0.68, 0.625, 0.6421, 0.6182, 0.638, 0.6182, 0.6721, 0.6182, 0.6721, 0.6182, 0.638, 0.5988, 0.6355, 0.5988, 0.6679, 0.592, 0.6734, 0.592, 0.6382, 0.533, 0.6383, 0.533, 0.6735, 0.5, 0.68, 0.5, 0.6421, 0.533, 0.6383, 0.592, 0.6382, 0.592, 0.6734, 0.533, 0.6735, 0.25, 0.6421, 0.375, 0.6421, 0.375, 0.68, 0.25, 0.68, 0.5, 0.6421, 0.5, 0.68, 0.5, 0.68, 0.5, 0.6421, 0.6592, 0.6877, 0.6592, 0.681, 0.6592, 0.681, 0.6592, 0.6877, 0.5988, 0.6801, 0.5988, 0.674, 0.5988, 0.674, 0.5988, 0.6801, 0.5988, 0.6801, 0.5988, 0.674, 0.6182, 0.6785, 0.6182, 0.6849, 0.375, 0.6942, 0.375, 0.6871, 0.375, 0.6871, 0.375, 0.6942, 0.464, 0.6744, 0.464, 0.681, 0.464, 0.681, 0.464, 0.6744, 0.4574, 0.6756, 0.4574, 0.6799, 0.4574, 0.6799, 0.4574, 0.6756, 0.411, 0.6744, 0.411, 0.681, 0.3922, 0.6842, 0.3922, 0.6773, 0.4828, 0.6773, 0.4828, 0.6842, 0.4828, 0.6842, 0.4828, 0.6773, 0.3922, 0.6773, 0.3922, 0.6842, 0.375, 0.6871, 0.375, 0.68, 0.6592, 0.6744, 0.7158, 0.6744, 0.7158, 0.681, 0.6592, 0.681, 0.6592, 0.6744, 0.6592, 0.681, 0.625, 0.6871, 0.625, 0.68, 0.6182, 0.6721, 0.6182, 0.6785, 0.6182, 0.6785, 0.6182, 0.6721, 0.5988, 0.6679, 0.5988, 0.674, 0.592, 0.68, 0.592, 0.6734, 0.533, 0.6735, 0.533, 0.6801, 0.5, 0.6871, 0.5, 0.68, 0.533, 0.6735, 0.592, 0.6734, 0.592, 0.68, 0.533, 0.6801, 0.25, 0.68, 0.375, 0.68, 0.375, 0.6871, 0.25, 0.6871, 0.5, 0.68, 0.5, 0.6871, 0.5, 0.6871, 0.5, 0.68, 0.4176, 0.6756, 0.4176, 0.6799, 0.411, 0.681, 0.411, 0.6744, 0.4574, 0.6756, 0.4176, 0.6756, 0.411, 0.6744, 0.464, 0.6744, 0.4574, 0.6799, 0.4574, 0.6756, 0.464, 0.6744, 0.464, 0.681, 0.4176, 0.6799, 0.4574, 0.6799, 0.464, 0.681, 0.411, 0.681, 0.4176, 0.6756, 0.4574, 0.6756, 0.4574, 0.6799, 0.4176, 0.6799, 0.4176, 0.6799, 0.4176, 0.6756, 0.4176, 0.6756, 0.4176, 0.6799, 0.4574, 0.6799, 0.4176, 0.6799, 0.4176, 0.6799, 0.4574, 0.6799, 0.4176, 0.6756, 0.4574, 0.6756, 0.4574, 0.6756, 0.4176, 0.6756, 0.5, 0.4762, 0.5, 0.3988, 0.5, 0.3988, 0.5, 0.4762, 0.6012, 0.3988, 0.6012, 0.4762, 0.6012, 0.4762, 0.6012, 0.3988, 0.6012, 0.4762, 0.5, 0.4762, 0.5, 0.4762, 0.6012, 0.4762, 0.52, 0.449, 0.52, 0.426, 0.52, 0.426, 0.52, 0.449, 0.6012, 0.4762, 0.5, 0.4762, 0.5, 0.4762, 0.6012, 0.4762, 0.6012, 0.3988, 0.6012, 0.4762, 0.6012, 0.4762, 0.6012, 0.3988, 0.5812, 0.449, 0.5812, 0.426, 0.6012, 0.3988, 0.6012, 0.4762, 0.5812, 0.426, 0.52, 0.426, 0.5, 0.3988, 0.6012, 0.3988, 0.52, 0.449, 0.5812, 0.449, 0.6012, 0.4762, 0.5, 0.4762, 0.52, 0.426, 0.52, 0.449, 0.5, 0.4762, 0.5, 0.3988, 0.52, 0.426, 0.5812, 0.426, 0.5812, 0.449, 0.52, 0.449, 0.5812, 0.449, 0.52, 0.449, 0.52, 0.449, 0.5812, 0.449, 0.5812, 0.426, 0.5812, 0.449, 0.5812, 0.449, 0.5812, 0.426, 0.52, 0.426, 0.5812, 0.426, 0.5812, 0.426, 0.52, 0.426, 0.464, 0.5586, 0.464, 0.5613, 0.464, 0.5613, 0.464, 0.5586, 0.411, 0.5586, 0.464, 0.5586, 0.464, 0.5613, 0.411, 0.5613, 0.411, 0.5586, 0.411, 0.5613, 0.3922, 0.5599, 0.3922, 0.5571, 0.4828, 0.5571, 0.4828, 0.5599, 0.4828, 0.5599, 0.4828, 0.5571, 0.3922, 0.5571, 0.3922, 0.5599, 0.375, 0.5587, 0.375, 0.5558, 0.6592, 0.5586, 0.7158, 0.5586, 0.7158, 0.5613, 0.6592, 0.5613, 0.6592, 0.5586, 0.6592, 0.5613, 0.625, 0.5587, 0.625, 0.5558, 0.6182, 0.5603, 0.6182, 0.5629, 0.6182, 0.5629, 0.6182, 0.5603, 0.5988, 0.5617, 0.5988, 0.5642, 0.592, 0.5607, 0.592, 0.558, 0.533, 0.5579, 0.533, 0.5606, 0.5, 0.5587, 0.5, 0.5558, 0.533, 0.5579, 0.592, 0.558, 0.592, 0.5607, 0.533, 0.5606, 0.25, 0.5558, 0.375, 0.5558, 0.375, 0.5587, 0.25, 0.5587, 0.5, 0.5558, 0.5, 0.5587, 0.5, 0.5587, 0.5, 0.5558, 0.411, 0.6202, 0.411, 0.5613, 0.411, 0.5613, 0.411, 0.6202, 0.464, 0.6202, 0.464, 0.5613, 0.4828, 0.5599, 0.4828, 0.6211, 0.3922, 0.6211, 0.3922, 0.5599, 0.3922, 0.5599, 0.3922, 0.6211, 0.4828, 0.6211, 0.4828, 0.5599, 0.5, 0.5587, 0.5, 0.6219, 0.6592, 0.6148, 0.6592, 0.5667, 0.6592, 0.5667, 0.6592, 0.6148, 0.5988, 0.6182, 0.5988, 0.5642, 0.5988, 0.5642, 0.5988, 0.6182, 0.5988, 0.6182, 0.5988, 0.5642, 0.6182, 0.5629, 0.6182, 0.6198, 0.6182, 0.6198, 0.6182, 0.5629, 0.625, 0.5587, 0.625, 0.6219, 0.375, 0.6219, 0.375, 0.5587, 0.375, 0.5587, 0.375, 0.6219, 0.5, 0.5, 0.5, 0.5442, 0.5, 0.5442, 0.5, 0.5, 0.25, 0.5, 0.375, 0.5, 0.375, 0.5442, 0.25, 0.5442, 0.533, 0.506, 0.592, 0.5061, 0.592, 0.5472, 0.533, 0.5472, 0.533, 0.506, 0.533, 0.5472, 0.5, 0.5442, 0.5, 0.5, 0.5988, 0.514, 0.5988, 0.5518, 0.592, 0.5472, 0.592, 0.5061, 0.6182, 0.51, 0.6182, 0.5498, 0.6182, 0.5498, 0.6182, 0.51, 0.6592, 0.5065, 0.6592, 0.5478, 0.625, 0.5442, 0.625, 0.5, 0.6592, 0.5065, 0.7158, 0.5065, 0.7158, 0.5478, 0.6592, 0.5478, 0.411, 0.5505, 0.411, 0.5478, 0.411, 0.5478, 0.411, 0.5505, 0.464, 0.5505, 0.464, 0.5478, 0.4828, 0.5459, 0.4828, 0.5487, 0.3922, 0.5487, 0.3922, 0.5459, 0.3922, 0.5459, 0.3922, 0.5487, 0.4828, 0.5487, 0.4828, 0.5459, 0.5, 0.5442, 0.5, 0.5471, 0.6592, 0.5505, 0.6592, 0.5478, 0.6592, 0.5478, 0.6592, 0.5505, 0.5988, 0.5543, 0.5988, 0.5518, 0.5988, 0.5518, 0.5988, 0.5543, 0.5988, 0.5543, 0.5988, 0.5518, 0.6182, 0.5498, 0.6182, 0.5525, 0.6182, 0.5525, 0.6182, 0.5498, 0.625, 0.5442, 0.625, 0.5471, 0.375, 0.5471, 0.375, 0.5442, 0.375, 0.5442, 0.375, 0.5471, 0.6689, 0.6877, 0.7068, 0.6877, 0.7158, 0.6877, 0.6592, 0.6877, 0.6985, 0.6877, 0.6775, 0.6877, 0.6592, 0.6877, 0.7158, 0.6877, 0.6775, 0.6877, 0.6689, 0.6877, 0.6592, 0.6877, 0.6592, 0.6877, 0.7068, 0.6877, 0.6689, 0.6877, 0.6775, 0.6877, 0.6985, 0.6877, 0.6689, 0.6877, 0.6775, 0.6877, 0.6775, 0.6877, 0.6689, 0.6877, 0.7068, 0.6877, 0.6689, 0.6877, 0.6689, 0.6877, 0.7068, 0.6877, 0.375, 0.5587, 0.375, 0.5558, 0.375, 0.5558, 0.375, 0.5587, 0.375, 0.5558, 0.375, 0.5529, 0.375, 0.5529, 0.375, 0.5558, 0.375, 0.5529, 0.375, 0.55, 0.375, 0.55, 0.375, 0.5529, 0.375, 0.55, 0.375, 0.5471, 0.375, 0.5471, 0.375, 0.55, 0.6182, 0.5629, 0.6182, 0.5603, 0.625, 0.5558, 0.625, 0.5587, 0.6182, 0.5603, 0.6182, 0.5577, 0.625, 0.5529, 0.625, 0.5558, 0.6182, 0.5577, 0.6182, 0.5551, 0.625, 0.55, 0.625, 0.5529, 0.6182, 0.5551, 0.6182, 0.5525, 0.625, 0.5471, 0.625, 0.55, 0.5988, 0.5642, 0.5988, 0.5617, 0.6182, 0.5603, 0.6182, 0.5629, 0.5988, 0.5617, 0.5988, 0.5593, 0.6182, 0.5577, 0.6182, 0.5603, 0.5988, 0.5593, 0.5988, 0.5568, 0.6182, 0.5551, 0.6182, 0.5577, 0.5988, 0.5568, 0.5988, 0.5543, 0.6182, 0.5525, 0.6182, 0.5551, 0.5988, 0.5642, 0.5988, 0.5617, 0.5988, 0.5617, 0.5988, 0.5642, 0.5988, 0.5617, 0.5988, 0.5593, 0.5988, 0.5593, 0.5988, 0.5617, 0.5988, 0.5593, 0.5988, 0.5568, 0.5988, 0.5568, 0.5988, 0.5593, 0.5988, 0.5568, 0.5988, 0.5543, 0.5988, 0.5543, 0.5988, 0.5568, 0.6592, 0.5613, 0.6592, 0.5586, 0.6592, 0.5586, 0.6592, 0.5613, 0.6592, 0.5586, 0.6592, 0.5559, 0.6592, 0.5559, 0.6592, 0.5586, 0.6592, 0.5559, 0.6592, 0.5532, 0.6592, 0.5532, 0.6592, 0.5559, 0.6592, 0.5532, 0.6592, 0.5505, 0.6592, 0.5505, 0.6592, 0.5532, 0.4828, 0.5599, 0.4828, 0.5571, 0.5, 0.5558, 0.5, 0.5587, 0.4828, 0.5571, 0.4828, 0.5543, 0.5, 0.5529, 0.5, 0.5558, 0.4828, 0.5543, 0.4828, 0.5515, 0.5, 0.55, 0.5, 0.5529, 0.4828, 0.5515, 0.4828, 0.5487, 0.5, 0.5471, 0.5, 0.55, 0.3922, 0.5599, 0.3922, 0.5571, 0.3922, 0.5571, 0.3922, 0.5599, 0.3922, 0.5571, 0.3922, 0.5543, 0.3922, 0.5543, 0.3922, 0.5571, 0.3922, 0.5543, 0.3922, 0.5515, 0.3922, 0.5515, 0.3922, 0.5543, 0.3922, 0.5515, 0.3922, 0.5487, 0.3922, 0.5487, 0.3922, 0.5515, 0.464, 0.5613, 0.464, 0.5586, 0.4828, 0.5571, 0.4828, 0.5599, 0.464, 0.5586, 0.464, 0.5559, 0.4828, 0.5543, 0.4828, 0.5571, 0.464, 0.5559, 0.464, 0.5532, 0.4828, 0.5515, 0.4828, 0.5543, 0.464, 0.5532, 0.464, 0.5505, 0.4828, 0.5487, 0.4828, 0.5515, 0.411, 0.5613, 0.411, 0.5586, 0.411, 0.5586, 0.411, 0.5613, 0.411, 0.5586, 0.411, 0.5559, 0.411, 0.5559, 0.411, 0.5586, 0.411, 0.5559, 0.411, 0.5532, 0.411, 0.5532, 0.411, 0.5559, 0.411, 0.5532, 0.411, 0.5505, 0.411, 0.5505, 0.411, 0.5532, 0.5, 0.5442, 0.5, 0.5471, 0.5, 0.5471, 0.5, 0.5442, 0.5, 0.5471, 0.5, 0.55, 0.5, 0.55, 0.5, 0.5471, 0.5, 0.55, 0.5, 0.5529, 0.5, 0.5529, 0.5, 0.55, 0.5, 0.5529, 0.5, 0.5558, 0.5, 0.5558, 0.5, 0.5529, 0.25, 0.5442, 0.375, 0.5442, 0.375, 0.5471, 0.25, 0.5471, 0.25, 0.5471, 0.375, 0.5471, 0.375, 0.55, 0.25, 0.55, 0.25, 0.55, 0.375, 0.55, 0.375, 0.5529, 0.25, 0.5529, 0.25, 0.5529, 0.375, 0.5529, 0.375, 0.5558, 0.25, 0.5558, 0.533, 0.5472, 0.592, 0.5472, 0.592, 0.5499, 0.533, 0.5498, 0.533, 0.5498, 0.592, 0.5499, 0.592, 0.5526, 0.533, 0.5525, 0.533, 0.5525, 0.592, 0.5526, 0.592, 0.5553, 0.533, 0.5552, 0.533, 0.5552, 0.592, 0.5553, 0.592, 0.558, 0.533, 0.5579, 0.533, 0.5472, 0.533, 0.5498, 0.5, 0.5471, 0.5, 0.5442, 0.533, 0.5498, 0.533, 0.5525, 0.5, 0.55, 0.5, 0.5471, 0.533, 0.5525, 0.533, 0.5552, 0.5, 0.5529, 0.5, 0.55, 0.533, 0.5552, 0.533, 0.5579, 0.5, 0.5558, 0.5, 0.5529, 0.5988, 0.5518, 0.5988, 0.5543, 0.592, 0.5499, 0.592, 0.5472, 0.5988, 0.5543, 0.5988, 0.5568, 0.592, 0.5526, 0.592, 0.5499, 0.5988, 0.5568, 0.5988, 0.5593, 0.592, 0.5553, 0.592, 0.5526, 0.5988, 0.5593, 0.5988, 0.5617, 0.592, 0.558, 0.592, 0.5553, 0.6182, 0.5498, 0.6182, 0.5525, 0.6182, 0.5525, 0.6182, 0.5498, 0.6182, 0.5525, 0.6182, 0.5551, 0.6182, 0.5551, 0.6182, 0.5525, 0.6182, 0.5551, 0.6182, 0.5577, 0.6182, 0.5577, 0.6182, 0.5551, 0.6182, 0.5577, 0.6182, 0.5603, 0.6182, 0.5603, 0.6182, 0.5577, 0.6592, 0.5478, 0.6592, 0.5505, 0.625, 0.5471, 0.625, 0.5442, 0.6592, 0.5505, 0.6592, 0.5532, 0.625, 0.55, 0.625, 0.5471, 0.6592, 0.5532, 0.6592, 0.5559, 0.625, 0.5529, 0.625, 0.55, 0.6592, 0.5559, 0.6592, 0.5586, 0.625, 0.5558, 0.625, 0.5529, 0.6592, 0.5478, 0.7158, 0.5478, 0.7158, 0.5505, 0.6592, 0.5505, 0.6592, 0.5505, 0.7158, 0.5505, 0.7158, 0.5532, 0.6592, 0.5532, 0.6592, 0.5532, 0.7158, 0.5532, 0.7158, 0.5559, 0.6592, 0.5559, 0.6592, 0.5559, 0.7158, 0.5559, 0.7158, 0.5586, 0.6592, 0.5586, 0.3922, 0.5459, 0.3922, 0.5487, 0.375, 0.5471, 0.375, 0.5442, 0.3922, 0.5487, 0.3922, 0.5515, 0.375, 0.55, 0.375, 0.5471, 0.3922, 0.5515, 0.3922, 0.5543, 0.375, 0.5529, 0.375, 0.55, 0.3922, 0.5543, 0.3922, 0.5571, 0.375, 0.5558, 0.375, 0.5529, 0.4828, 0.5459, 0.4828, 0.5487, 0.4828, 0.5487, 0.4828, 0.5459, 0.4828, 0.5487, 0.4828, 0.5515, 0.4828, 0.5515, 0.4828, 0.5487, 0.4828, 0.5515, 0.4828, 0.5543, 0.4828, 0.5543, 0.4828, 0.5515, 0.4828, 0.5543, 0.4828, 0.5571, 0.4828, 0.5571, 0.4828, 0.5543, 0.411, 0.5478, 0.411, 0.5505, 0.3922, 0.5487, 0.3922, 0.5459, 0.411, 0.5505, 0.411, 0.5532, 0.3922, 0.5515, 0.3922, 0.5487, 0.411, 0.5532, 0.411, 0.5559, 0.3922, 0.5543, 0.3922, 0.5515, 0.411, 0.5559, 0.411, 0.5586, 0.3922, 0.5571, 0.3922, 0.5543, 0.411, 0.5478, 0.464, 0.5478, 0.464, 0.5505, 0.411, 0.5505, 0.411, 0.5505, 0.464, 0.5505, 0.464, 0.5532, 0.411, 0.5532, 0.411, 0.5532, 0.464, 0.5532, 0.464, 0.5559, 0.411, 0.5559, 0.411, 0.5559, 0.464, 0.5559, 0.464, 0.5586, 0.411, 0.5586, 0.464, 0.5478, 0.464, 0.5505, 0.464, 0.5505, 0.464, 0.5478, 0.464, 0.5505, 0.464, 0.5532, 0.464, 0.5532, 0.464, 0.5505, 0.464, 0.5532, 0.464, 0.5559, 0.464, 0.5559, 0.464, 0.5532, 0.464, 0.5559, 0.464, 0.5586, 0.464, 0.5586, 0.464, 0.5559, 0.6592, 0.5648, 0.6592, 0.6166, 0.6592, 0.6202, 0.6592, 0.5613, 0.6592, 0.6166, 0.6592, 0.5648, 0.6592, 0.5613, 0.6592, 0.6202, 0.6592, 0.6166, 0.6592, 0.6166, 0.6592, 0.6202, 0.6592, 0.6202, 0.6592, 0.5648, 0.6592, 0.5648, 0.6592, 0.5613, 0.6592, 0.5613, 0.6592, 0.5667, 0.6592, 0.6148, 0.6592, 0.6166, 0.6592, 0.5648, 0.6592, 0.6148, 0.6592, 0.5667, 0.6592, 0.5648, 0.6592, 0.6166, 0.6592, 0.6148, 0.6592, 0.6148, 0.6592, 0.6166, 0.6592, 0.6166, 0.6592, 0.5667, 0.6592, 0.5667, 0.6592, 0.5648, 0.6592, 0.5648, 0.4828, 0.505, 0.4729, 0.5031, 0.4899, 0.5018, 0.4025, 0.5031, 0.3922, 0.505, 0.3848, 0.5018, 0.3922, 0.6892, 0.4021, 0.6911, 0.3849, 0.6924, 0.4725, 0.6911, 0.4828, 0.6894, 0.4901, 0.6924, 0.464, 0.5084, 0.4543, 0.5065, 0.4711, 0.5052, 0.4213, 0.5065, 0.411, 0.5084, 0.4036, 0.5052, 0.411, 0.6858, 0.4207, 0.6877, 0.4037, 0.689, 0.4537, 0.6877, 0.464, 0.686, 0.4713, 0.689, 0.4725, 0.5031, 0.4828, 0.505, 0.4757, 0.5044, 0.3922, 0.505, 0.4024, 0.5031, 0.3997, 0.5045, 0.4025, 0.6911, 0.3922, 0.6893, 0.3995, 0.6898, 0.4828, 0.6892, 0.4726, 0.6911, 0.4755, 0.6898, 0.4828, 0.505, 0.4828, 0.505, 0.4725, 0.5031, 0.4729, 0.5031, 0.3922, 0.505, 0.3922, 0.505, 0.4025, 0.5031, 0.4024, 0.5031, 0.3922, 0.6892, 0.3922, 0.6893, 0.4025, 0.6911, 0.4021, 0.6911, 0.4828, 0.6892, 0.4828, 0.6894, 0.4725, 0.6911, 0.4726, 0.6911, 0.411, 0.6858, 0.411, 0.6858, 0.4213, 0.6877, 0.4207, 0.6877, 0.464, 0.6858, 0.464, 0.686, 0.4537, 0.6877, 0.4537, 0.6877, 0.4213, 0.5065, 0.4213, 0.5065, 0.411, 0.5084, 0.411, 0.5084, 0.4537, 0.5065, 0.4543, 0.5065, 0.464, 0.5084, 0.464, 0.5084, 0.4899, 0.5018, 0.4729, 0.5031, 0.4025, 0.5031, 0.3848, 0.5018, 0.375, 0.5, 0.5, 0.5, 0.4828, 0.5459, 0.4828, 0.505, 0.4899, 0.5018, 0.5, 0.5, 0.5, 0.5442, 0.4025, 0.5031, 0.4729, 0.5031, 0.4725, 0.5031, 0.4024, 0.5031, 0.4828, 0.505, 0.4828, 0.5459, 0.4828, 0.5459, 0.4828, 0.505, 0.3922, 0.5459, 0.3922, 0.505, 0.3922, 0.505, 0.3922, 0.5459, 0.3848, 0.5018, 0.3922, 0.505, 0.3922, 0.5459, 0.375, 0.5442, 0.375, 0.5, 0.4725, 0.6911, 0.4021, 0.6911, 0.4025, 0.6911, 0.4726, 0.6911, 0.3922, 0.6892, 0.3922, 0.6842, 0.3922, 0.6842, 0.3922, 0.6893, 0.3849, 0.6924, 0.4021, 0.6911, 0.4725, 0.6911, 0.4901, 0.6924, 0.5, 0.6942, 0.375, 0.6942, 0.3922, 0.6842, 0.3922, 0.6892, 0.3849, 0.6924, 0.375, 0.6942, 0.375, 0.6871, 0.4901, 0.6924, 0.4828, 0.6894, 0.4828, 0.6842, 0.5, 0.6871, 0.5, 0.6942, 0.4828, 0.6842, 0.4828, 0.6894, 0.4828, 0.6892, 0.4828, 0.6842, 0.4213, 0.5065, 0.4543, 0.5065, 0.4537, 0.5065, 0.4213, 0.5065, 0.464, 0.5084, 0.464, 0.5478, 0.464, 0.5478, 0.464, 0.5084, 0.4711, 0.5052, 0.4543, 0.5065, 0.4213, 0.5065, 0.4036, 0.5052, 0.3997, 0.5045, 0.4024, 0.5031, 0.4725, 0.5031, 0.4757, 0.5044, 0.464, 0.5478, 0.464, 0.5084, 0.4711, 0.5052, 0.4757, 0.5044, 0.4828, 0.505, 0.4828, 0.5459, 0.4036, 0.5052, 0.411, 0.5084, 0.411, 0.5478, 0.3922, 0.5459, 0.3922, 0.505, 0.3997, 0.5045, 0.411, 0.5478, 0.411, 0.5084, 0.411, 0.5084, 0.411, 0.5478, 0.4037, 0.689, 0.4207, 0.6877, 0.4537, 0.6877, 0.4713, 0.689, 0.4755, 0.6898, 0.4726, 0.6911, 0.4025, 0.6911, 0.3995, 0.6898, 0.411, 0.681, 0.411, 0.6858, 0.4037, 0.689, 0.3995, 0.6898, 0.3922, 0.6893, 0.3922, 0.6842, 0.4537, 0.6877, 0.4207, 0.6877, 0.4213, 0.6877, 0.4537, 0.6877, 0.411, 0.6858, 0.411, 0.681, 0.411, 0.681, 0.411, 0.6858, 0.4713, 0.689, 0.464, 0.686, 0.464, 0.681, 0.4828, 0.6842, 0.4828, 0.6892, 0.4755, 0.6898, 0.464, 0.681, 0.464, 0.686, 0.464, 0.6858, 0.464, 0.681, 0.411, 0.5084, 0.4213, 0.5065, 0.4537, 0.5065, 0.464, 0.5084, 0.464, 0.5478, 0.411, 0.5478, 0.411, 0.681, 0.464, 0.681, 0.464, 0.6858, 0.4537, 0.6877, 0.4213, 0.6877, 0.411, 0.6858, 0.6054, 0.7985, 0.6054, 0.7819, 0.6115, 0.7692, 0.6054, 0.7819, 0.6054, 0.7711, 0.6115, 0.7692, 0.5291, 0.7777, 0.5233, 0.7777, 0.5135, 0.7692, 0.5233, 0.7777, 0.5226, 0.7777, 0.5135, 0.7692, 0.6127, 0.7407, 0.625, 0.7445, 0.6279, 0.7496, 0.621, 0.75, 0.6461, 0.7427, 0.6363, 0.7593, 0.6279, 0.7496, 0.625, 0.7445, 0.6173, 0.7608, 0.621, 0.75, 0.6279, 0.7496, 0.6363, 0.7593, 0.5, 0.7419, 0.5064, 0.7498, 0.5112, 0.7645, 0.5, 0.7642, 0.5, 0.75, 0.5, 0.75, 0.5942, 0.6845, 0.5928, 0.6863, 0.592, 0.6824, 0.5928, 0.6863, 0.5922, 0.688, 0.592, 0.6824, 0.6394, 0.6897, 0.6461, 0.7427, 0.625, 0.7445, 0.625, 0.6942, 0.625, 0.6942, 0.625, 0.7445, 0.6127, 0.7407, 0.6127, 0.6942, 0.6461, 0.7427, 0.75, 0.7427, 0.75, 0.75, 0.6363, 0.7593, 0.6363, 0.7593, 0.625, 0.875, 0.6172, 0.864, 0.6173, 0.7608, 0.6173, 0.7608, 0.5112, 0.7645, 0.5064, 0.7498, 0.621, 0.75, 0.621, 0.75, 0.5064, 0.7498, 0.5, 0.7419, 0.6127, 0.7407, 0.5959, 0.7777, 0.5959, 0.7777, 0.6054, 0.7777, 0.6027, 0.783, 0.6027, 0.783, 0.6054, 0.7777, 0.6054, 0.7985, 0.6054, 0.7985, 0.5291, 0.7777, 0.5291, 0.7777, 0.5223, 0.7811, 0.5196, 0.7777, 0.5196, 0.7777, 0.5223, 0.7811, 0.5196, 0.7889, 0.5196, 0.7889, 0.6127, 0.6942, 0.5712, 0.6867, 0.5925, 0.6867, 0.625, 0.6942, 0.625, 0.6942, 0.5925, 0.6867, 0.5942, 0.6845, 0.6394, 0.6897, 0.6054, 0.8473, 0.6054, 0.7985, 0.6115, 0.7692, 0.6173, 0.7608, 0.6172, 0.864, 0.5291, 0.7777, 0.5959, 0.7777, 0.5959, 0.7777, 0.5291, 0.7777, 0.6054, 0.7985, 0.6054, 0.8473, 0.6054, 0.8473, 0.6054, 0.7985, 0.6115, 0.7692, 0.5959, 0.7777, 0.5291, 0.7777, 0.5135, 0.7692, 0.5112, 0.7645, 0.6173, 0.7608, 0.6394, 0.6897, 0.75, 0.6942, 0.75, 0.7427, 0.6461, 0.7427, 0.5135, 0.7692, 0.5196, 0.7889, 0.5196, 0.8473, 0.5, 0.875, 0.5, 0.7642, 0.5112, 0.7645, 0.5196, 0.8473, 0.5196, 0.7889, 0.5196, 0.7889, 0.5196, 0.8473, 0.5, 0.6942, 0.6127, 0.6942, 0.6127, 0.7407, 0.5, 0.7419, 0.5, 0.75, 0.5, 0.7642, 0.5, 0.875, 0.5, 0.875, 0.5, 0.75, 0.5, 0.6942, 0.5, 0.7419, 0.5, 0.75, 0.5, 0.75, 0.5, 0.6942, 0.5, 0.75, 0.5, 0.75, 0.5, 0.75, 0.5, 0.75, 0.5, 0.75, 0.5196, 0.7889, 0.5223, 0.7811, 0.5291, 0.7777, 0.5959, 0.7777, 0.6027, 0.783, 0.6054, 0.7985, 0.6054, 0.8473, 0.5196, 0.8473, 0.5988, 0.674, 0.5988, 0.6801, 0.5942, 0.6845, 0.592, 0.6824, 0.592, 0.68, 0.533, 0.6801, 0.592, 0.68, 0.592, 0.6824, 0.5712, 0.6867, 0.533, 0.6868, 0.533, 0.6868, 0.5712, 0.6867, 0.6127, 0.6942, 0.5, 0.6942, 0.5988, 0.6801, 0.6182, 0.6849, 0.6394, 0.6897, 0.5942, 0.6845, 0.6182, 0.6849, 0.6182, 0.6785, 0.625, 0.6871, 0.6394, 0.6897, 0.6592, 0.6877, 0.7158, 0.6877, 0.75, 0.6942, 0.6394, 0.6897, 0.6592, 0.681, 0.6592, 0.6877, 0.6394, 0.6897, 0.625, 0.6871])
me_cube_001.materials.append(mat_material_001)
me_cube_001.materials.append(mat_material_002)
me_cube_001.materials.append(mat_material_003)
me_cube_001.materials.append(mat_material_004)
me_cube_001.update()

# ---- objects
ob_cube = bpy.data.objects.new('Cube', me_cube_001)

# ---- transforms, parenting, visibility, modifiers, constraints
ob_cube.location = (0.0, 0.0, 0.0)
_m = ob_cube.modifiers.new('Mirror', 'MIRROR')
_m.use_clip = True

# ---- collection membership
col_collection.objects.link(ob_cube)

# ---- scene / render settings (as saved in the file)
scene.frame_start = 1; scene.frame_end = 250; scene.frame_set(1)
scene.render.engine = 'BLENDER_EEVEE_NEXT'
bpy.context.view_layer.update()

# ---- added for rendering (the .blend has no active camera and no usable light): camera, sun
cam_auto = bpy.data.cameras.new('AutoCamera')
cam_auto.lens = 50.0
cam_auto.sensor_width = 36.0
cam_auto.clip_end = 1000.0
ob_auto_camera = bpy.data.objects.new('AutoCamera', cam_auto)
scene.collection.objects.link(ob_auto_camera)
ob_auto_camera.location = (13.0678, -11.9616, 9.17873)
ob_auto_camera.rotation_euler = (1.09748, -7.21219e-08, 0.694738)
scene.camera = ob_auto_camera
light_auto_sun = bpy.data.lights.new('AutoSun', 'SUN')
light_auto_sun.energy = 3.0
light_auto_sun.angle = 0.0523599
ob_auto_sun = bpy.data.objects.new('AutoSun', light_auto_sun)
scene.collection.objects.link(ob_auto_sun)
ob_auto_sun.rotation_euler = (0.872665, 0.174533, 0.523599)
bpy.context.view_layer.update()
